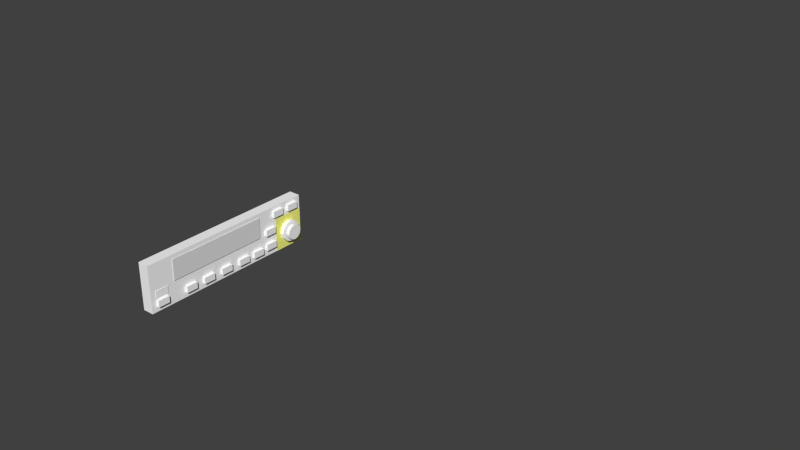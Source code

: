 # Source: kap140-fg1000.blend  (saved by Blender 2.79.0; exported with 4.5.12 LTS)
import bpy
from mathutils import Matrix  # noqa: F401  (used for matrix-valued properties, if any)

bpy.ops.wm.read_factory_settings(use_empty=True)
scene = bpy.context.scene
scene.name = 'Scene'

# ---- collections
col_collection_1 = bpy.data.collections.new('Collection 1'); scene.collection.children.link(col_collection_1)
col_collection_2 = bpy.data.collections.new('Collection 2'); scene.collection.children.link(col_collection_2)
col_collection_3 = bpy.data.collections.new('Collection 3'); scene.collection.children.link(col_collection_3)
col_collection_4 = bpy.data.collections.new('Collection 4'); scene.collection.children.link(col_collection_4)
col_collection_5 = bpy.data.collections.new('Collection 5'); scene.collection.children.link(col_collection_5)
col_collection_11 = bpy.data.collections.new('Collection 11'); scene.collection.children.link(col_collection_11)

# ---- materials (node trees are filled in below, after node groups)
mat_ac3dmat2_002 = bpy.data.materials.new('ac3dmat2.002')
mat_ac3dmat2_002.alpha_threshold = 0.0
mat_ac3dmat2_002.use_transparent_shadow = False
mat_ac3dmat2_002.diffuse_color = (1.0, 1.0, 0.2471, 1.0)
mat_ac3dmat2_002.specular_color = (0.0, 0.0, 0.0)
mat_ac3dmat2_002.roughness = 0.5
mat_ac3dmat2_002.specular_intensity = 1.0
mat_ac3dmat2 = bpy.data.materials.new('ac3dmat2')
mat_ac3dmat2.alpha_threshold = 0.0
mat_ac3dmat2.use_transparent_shadow = False
mat_ac3dmat2.diffuse_color = (1.0, 1.0, 1.0, 1.0)
mat_ac3dmat2.specular_color = (0.0, 0.0, 0.0)
mat_ac3dmat2.roughness = 0.5
mat_ac3dmat2.specular_intensity = 1.0
mat_ac3dmat2.line_color = (0.0, 0.0, 0.0, 1.0)
mat_ac3dmat2_001 = bpy.data.materials.new('ac3dmat2.001')
mat_ac3dmat2_001.alpha_threshold = 0.0
mat_ac3dmat2_001.use_transparent_shadow = False
mat_ac3dmat2_001.diffuse_color = (1.0, 1.0, 1.0, 1.0)
mat_ac3dmat2_001.specular_color = (0.0, 0.0, 0.0)
mat_ac3dmat2_001.roughness = 0.5
mat_ac3dmat2_001.specular_intensity = 1.0
mat_ac3dmat2_001.line_color = (0.0, 0.0, 0.0, 1.0)
mat_ac3dmat1 = bpy.data.materials.new('ac3dmat1')
mat_ac3dmat1.alpha_threshold = 0.0
mat_ac3dmat1.use_transparent_shadow = False
mat_ac3dmat1.diffuse_color = (1.0, 1.0, 1.0, 1.0)
mat_ac3dmat1.specular_color = (0.0, 0.0, 0.0)
mat_ac3dmat1.roughness = 0.5
mat_ac3dmat1.specular_intensity = 1.0
mat_ac3dmat1.line_color = (0.0, 0.0, 0.0, 1.0)
mat_panel_glass_001 = bpy.data.materials.new('Panel.Glass.001')
mat_panel_glass_001.alpha_threshold = 0.0
mat_panel_glass_001.use_transparent_shadow = False
mat_panel_glass_001.roughness = 0.5
mat_panel_glass_001.specular_intensity = 0.8441
mat_panel_glass_001.line_color = (0.0, 0.0, 0.0, 0.15)

# ---- node groups
ng_auto_smooth = bpy.data.node_groups.new('Auto Smooth', 'GeometryNodeTree')
_s = ng_auto_smooth.interface.new_socket(name='Geometry', in_out='OUTPUT', socket_type='NodeSocketGeometry')
_s = ng_auto_smooth.interface.new_socket(name='Geometry', in_out='INPUT', socket_type='NodeSocketGeometry')
_s = ng_auto_smooth.interface.new_socket(name='Angle', in_out='INPUT', socket_type='NodeSocketFloat')
_s.subtype = 'ANGLE'
_s.min_value = 0.0
_s.max_value = 3.142
ng_auto_smooth.is_modifier = True
_N = ng_auto_smooth.nodes; _L = ng_auto_smooth.links
n0 = _N.new('NodeGroupOutput'); n0.name = 'Group Output'; n0.location = (480, -100)
n1 = _N.new('NodeGroupInput'); n1.name = 'Group Input'; n1.location = (-420, -300)
n2 = _N.new('NodeGroupInput'); n2.name = 'Group Input.001'; n2.location = (-60, -100)
n3 = _N.new('GeometryNodeSetShadeSmooth'); n3.name = 'Set Shade Smooth'; n3.location = (120, -100)
n3.domain = 'EDGE'
n4 = _N.new('GeometryNodeSetShadeSmooth'); n4.name = 'Set Shade Smooth.001'; n4.location = (300, -100)
n5 = _N.new('GeometryNodeInputMeshEdgeAngle'); n5.name = 'Edge Angle'; n5.location = (-420, -220)
n6 = _N.new('GeometryNodeInputEdgeSmooth'); n6.name = 'Is Edge Smooth'; n6.location = (-60, -160)
n7 = _N.new('GeometryNodeInputShadeSmooth'); n7.name = 'Is Face Smooth'; n7.location = (-240, -340)
n8 = _N.new('FunctionNodeBooleanMath'); n8.name = 'Boolean Math'; n8.location = (-60, -220)
n9 = _N.new('FunctionNodeCompare'); n9.name = 'Compare'; n9.location = (-240, -180)
n9.operation = 'LESS_EQUAL'
_L.new(n5.outputs[0], n9.inputs[0])
_L.new(n4.outputs[0], n0.inputs[0])
_L.new(n1.outputs[1], n9.inputs[1])
_L.new(n9.outputs[0], n8.inputs[0])
_L.new(n7.outputs[0], n8.inputs[1])
_L.new(n2.outputs[0], n3.inputs[0])
_L.new(n6.outputs[0], n3.inputs[1])
_L.new(n3.outputs[0], n4.inputs[0])
_L.new(n8.outputs[0], n3.inputs[2])
n0.is_active_output = True

# ---- material node trees

# ---- world
world_world = bpy.data.worlds.new('World'); scene.world = world_world
world_world.color = (0.05088, 0.05088, 0.05088)
world_world.use_sun_shadow = False
world_world.sun_shadow_jitter_overblur = 0.0
world_world.cycles.sampling_method = 'NONE'
world_world.cycles.sample_map_resolution = 256

# ---- meshes
me_knob_left_mesh = bpy.data.meshes.new('knob-left.mesh')
me_knob_left_mesh.from_pydata([(-4.657e-10, 0.0, 0.0), (0.0, 0.0, -0.01476), (0.0, -0.01404, 0.0), (0.0, 0.0, 0.01476), (0.0, -0.01404, -0.01476), (0.0, -0.01404, 0.01476)], [], [(0, 3, 5, 2, 4, 1)])
me_knob_left_mesh.polygons.foreach_set('use_smooth', [True] * 1)
_uv = me_knob_left_mesh.uv_layers.new(name='UVMap')
_uv.uv.foreach_set('vector', [0.5, 0.5, 0.5, 1.0, 0.0, 1.0, 0.0, 0.5, 0.0, 0.0, 0.5, 0.0])
me_knob_left_mesh.materials.append(mat_ac3dmat2_002)
me_knob_left_mesh.use_remesh_preserve_volume = False
me_knob_left_mesh.use_remesh_preserve_attributes = False
me_knob_left_mesh.use_mirror_vertex_groups = False
me_knob_left_mesh.update()
me_knob_right_mesh = bpy.data.meshes.new('knob-right.mesh')
me_knob_right_mesh.from_pydata([(0.0, 0.01404, 0.01476), (0.0, 0.01404, -0.01476), (0.0, 0.01404, 0.0), (0.0, 0.0, 0.01476), (0.0, 0.0, -0.01476), (-4.657e-10, 0.0, 0.0)], [], [(0, 3, 5, 4, 1, 2)])
me_knob_right_mesh.polygons.foreach_set('use_smooth', [True] * 1)
_uv = me_knob_right_mesh.uv_layers.new(name='UVMap')
_uv.uv.foreach_set('vector', [1.0, 1.0, 0.5, 1.0, 0.5, 0.5, 0.5, 0.0, 1.0, 0.0, 1.0, 0.5])
me_knob_right_mesh.materials.append(mat_ac3dmat2_002)
me_knob_right_mesh.use_remesh_preserve_volume = False
me_knob_right_mesh.use_remesh_preserve_attributes = False
me_knob_right_mesh.use_mirror_vertex_groups = False
me_knob_right_mesh.update()
me_inhg_digit2_mesh = bpy.data.meshes.new('inhg-digit2.mesh')
me_inhg_digit2_mesh.from_pydata([(0.0, 0.002438, -0.00396), (0.0, -0.002438, -0.00396), (0.0, -0.001193, 0.00396), (0.0, 0.003684, 0.00396)], [], [(3, 2, 1, 0)])
me_inhg_digit2_mesh.polygons.foreach_set('use_smooth', [True] * 1)
_uv = me_inhg_digit2_mesh.uv_layers.new(name='UVMap')
_uv.uv.foreach_set('vector', [0.09936, 0.5573, -5.724e-07, 0.5573, -5.724e-07, 0.004605, 0.09936, 0.004605])
me_inhg_digit2_mesh.materials.append(mat_ac3dmat2)
me_inhg_digit2_mesh.use_remesh_preserve_volume = False
me_inhg_digit2_mesh.use_remesh_preserve_attributes = False
me_inhg_digit2_mesh.use_mirror_vertex_groups = False
me_inhg_digit2_mesh.update()
me_inhg_digit3_mesh = bpy.data.meshes.new('inhg-digit3.mesh')
me_inhg_digit3_mesh.from_pydata([(0.0, 0.003684, 0.00396), (0.0, -0.001193, 0.00396), (0.0, -0.002438, -0.00396), (0.0, 0.002438, -0.00396)], [], [(0, 1, 2, 3)])
me_inhg_digit3_mesh.polygons.foreach_set('use_smooth', [True] * 1)
_uv = me_inhg_digit3_mesh.uv_layers.new(name='UVMap')
_uv.uv.foreach_set('vector', [0.09936, 0.5573, -5.724e-07, 0.5573, -5.724e-07, 0.004605, 0.09936, 0.004605])
me_inhg_digit3_mesh.materials.append(mat_ac3dmat2)
me_inhg_digit3_mesh.use_remesh_preserve_volume = False
me_inhg_digit3_mesh.use_remesh_preserve_attributes = False
me_inhg_digit3_mesh.use_mirror_vertex_groups = False
me_inhg_digit3_mesh.update()
me_inhg_digit4_mesh = bpy.data.meshes.new('inhg-digit4.mesh')
me_inhg_digit4_mesh.from_pydata([(0.0, 0.002438, -0.00396), (0.0, -0.002438, -0.00396), (0.0, -0.001193, 0.00396), (0.0, 0.003684, 0.00396)], [], [(3, 2, 1, 0)])
me_inhg_digit4_mesh.polygons.foreach_set('use_smooth', [True] * 1)
_uv = me_inhg_digit4_mesh.uv_layers.new(name='UVMap')
_uv.uv.foreach_set('vector', [0.09936, 0.5573, -5.724e-07, 0.5573, -5.724e-07, 0.004605, 0.09936, 0.004605])
me_inhg_digit4_mesh.materials.append(mat_ac3dmat2)
me_inhg_digit4_mesh.use_remesh_preserve_volume = False
me_inhg_digit4_mesh.use_remesh_preserve_attributes = False
me_inhg_digit4_mesh.use_mirror_vertex_groups = False
me_inhg_digit4_mesh.update()
me_inhg_digit5_mesh = bpy.data.meshes.new('inhg-digit5.mesh')
me_inhg_digit5_mesh.from_pydata([(0.0, 0.003684, 0.00396), (0.0, -0.001193, 0.00396), (0.0, -0.002438, -0.00396), (0.0, 0.002438, -0.00396)], [], [(0, 1, 2, 3)])
me_inhg_digit5_mesh.polygons.foreach_set('use_smooth', [True] * 1)
_uv = me_inhg_digit5_mesh.uv_layers.new(name='UVMap')
_uv.uv.foreach_set('vector', [0.09936, 0.5573, -5.724e-07, 0.5573, -5.724e-07, 0.004605, 0.09936, 0.004605])
me_inhg_digit5_mesh.materials.append(mat_ac3dmat2)
me_inhg_digit5_mesh.use_remesh_preserve_volume = False
me_inhg_digit5_mesh.use_remesh_preserve_attributes = False
me_inhg_digit5_mesh.use_mirror_vertex_groups = False
me_inhg_digit5_mesh.update()
me_inhg_point_mesh = bpy.data.meshes.new('inhg-point.mesh')
me_inhg_point_mesh.from_pydata([(0.0, -0.0003019, -0.0004051), (0.0, -0.0003019, 0.0004051), (0.0, 0.0005999, -0.0004051), (0.0, 0.0005999, 0.0004051)], [], [(0, 2, 3, 1)])
me_inhg_point_mesh.polygons.foreach_set('use_smooth', [True] * 1)
_uv = me_inhg_point_mesh.uv_layers.new(name='UVMap')
_uv.uv.foreach_set('vector', [0.9831, 0.8522, 0.9902, 0.8522, 0.9902, 0.8623, 0.9831, 0.8623])
me_inhg_point_mesh.materials.append(mat_ac3dmat2_001)
me_inhg_point_mesh.use_remesh_preserve_volume = False
me_inhg_point_mesh.use_remesh_preserve_attributes = False
me_inhg_point_mesh.use_mirror_vertex_groups = False
me_inhg_point_mesh.update()
me_hpa_digit2_mesh = bpy.data.meshes.new('hpa-digit2.mesh')
me_hpa_digit2_mesh.from_pydata([(0.0, 0.003684, 0.00396), (0.0, -0.001193, 0.00396), (0.0, -0.002438, -0.00396), (0.0, 0.002438, -0.00396)], [], [(0, 1, 2, 3)])
me_hpa_digit2_mesh.polygons.foreach_set('use_smooth', [True] * 1)
_uv = me_hpa_digit2_mesh.uv_layers.new(name='UVMap')
_uv.uv.foreach_set('vector', [0.09936, 0.5573, -5.724e-07, 0.5573, -5.724e-07, 0.004605, 0.09936, 0.004605])
me_hpa_digit2_mesh.materials.append(mat_ac3dmat2)
me_hpa_digit2_mesh.use_remesh_preserve_volume = False
me_hpa_digit2_mesh.use_remesh_preserve_attributes = False
me_hpa_digit2_mesh.use_mirror_vertex_groups = False
me_hpa_digit2_mesh.update()
me_hpa_digit3_mesh = bpy.data.meshes.new('hpa-digit3.mesh')
me_hpa_digit3_mesh.from_pydata([(0.0, 0.002438, -0.00396), (0.0, -0.002438, -0.00396), (0.0, -0.001193, 0.00396), (0.0, 0.003684, 0.00396)], [], [(3, 2, 1, 0)])
me_hpa_digit3_mesh.polygons.foreach_set('use_smooth', [True] * 1)
_uv = me_hpa_digit3_mesh.uv_layers.new(name='UVMap')
_uv.uv.foreach_set('vector', [0.09936, 0.5573, -5.724e-07, 0.5573, -5.724e-07, 0.004605, 0.09936, 0.004605])
me_hpa_digit3_mesh.materials.append(mat_ac3dmat2)
me_hpa_digit3_mesh.use_remesh_preserve_volume = False
me_hpa_digit3_mesh.use_remesh_preserve_attributes = False
me_hpa_digit3_mesh.use_mirror_vertex_groups = False
me_hpa_digit3_mesh.update()
me_hpa_digit4_mesh = bpy.data.meshes.new('hpa-digit4.mesh')
me_hpa_digit4_mesh.from_pydata([(0.0, 0.003684, 0.00396), (0.0, -0.001193, 0.00396), (0.0, -0.002438, -0.00396), (0.0, 0.002438, -0.00396)], [], [(0, 1, 2, 3)])
me_hpa_digit4_mesh.polygons.foreach_set('use_smooth', [True] * 1)
_uv = me_hpa_digit4_mesh.uv_layers.new(name='UVMap')
_uv.uv.foreach_set('vector', [0.09936, 0.5573, -5.724e-07, 0.5573, -5.724e-07, 0.004605, 0.09936, 0.004605])
me_hpa_digit4_mesh.materials.append(mat_ac3dmat2)
me_hpa_digit4_mesh.use_remesh_preserve_volume = False
me_hpa_digit4_mesh.use_remesh_preserve_attributes = False
me_hpa_digit4_mesh.use_mirror_vertex_groups = False
me_hpa_digit4_mesh.update()
me_hpa_digit5_mesh = bpy.data.meshes.new('hpa-digit5.mesh')
me_hpa_digit5_mesh.from_pydata([(0.0, 0.002438, -0.00396), (0.0, -0.002438, -0.00396), (0.0, -0.001193, 0.00396), (0.0, 0.003684, 0.00396)], [], [(3, 2, 1, 0)])
me_hpa_digit5_mesh.polygons.foreach_set('use_smooth', [True] * 1)
_uv = me_hpa_digit5_mesh.uv_layers.new(name='UVMap')
_uv.uv.foreach_set('vector', [0.09936, 0.5573, -5.724e-07, 0.5573, -5.724e-07, 0.004605, 0.09936, 0.004605])
me_hpa_digit5_mesh.materials.append(mat_ac3dmat2)
me_hpa_digit5_mesh.use_remesh_preserve_volume = False
me_hpa_digit5_mesh.use_remesh_preserve_attributes = False
me_hpa_digit5_mesh.use_mirror_vertex_groups = False
me_hpa_digit5_mesh.update()
me_hpa_point_mesh = bpy.data.meshes.new('hpa-point.mesh')
me_hpa_point_mesh.from_pydata([(0.0, 0.0005999, 0.0004051), (0.0, 0.0005999, -0.0004051), (0.0, -0.0003019, 0.0004051), (0.0, -0.0003019, -0.0004051)], [], [(3, 1, 0, 2)])
me_hpa_point_mesh.polygons.foreach_set('use_smooth', [True] * 1)
_uv = me_hpa_point_mesh.uv_layers.new(name='UVMap')
_uv.uv.foreach_set('vector', [0.9831, 0.8522, 0.9902, 0.8522, 0.9902, 0.8623, 0.9831, 0.8623])
me_hpa_point_mesh.materials.append(mat_ac3dmat2_001)
me_hpa_point_mesh.use_remesh_preserve_volume = False
me_hpa_point_mesh.use_remesh_preserve_attributes = False
me_hpa_point_mesh.use_mirror_vertex_groups = False
me_hpa_point_mesh.update()
me_vs_ann_mesh = bpy.data.meshes.new('vs-ann.mesh')
me_vs_ann_mesh.from_pydata([(0.0, -0.008285, 0.003674), (0.0, -0.008285, -0.003674), (0.0, 0.002077, 0.003674), (0.0, 0.002077, -0.003674)], [], [(2, 0, 1, 3)])
me_vs_ann_mesh.polygons.foreach_set('use_smooth', [True] * 1)
_uv = me_vs_ann_mesh.uv_layers.new(name='UVMap')
_uv.uv.foreach_set('vector', [0.79, 0.8484, 0.7236, 0.8484, 0.7236, 0.8023, 0.79, 0.8023])
me_vs_ann_mesh.materials.append(mat_ac3dmat2_001)
me_vs_ann_mesh.use_remesh_preserve_volume = False
me_vs_ann_mesh.use_remesh_preserve_attributes = False
me_vs_ann_mesh.use_mirror_vertex_groups = False
me_vs_ann_mesh.update()
me_pt_ann_mesh = bpy.data.meshes.new('pt-ann.mesh')
me_pt_ann_mesh.from_pydata([(0.0, -0.001543, 0.003722), (0.0, 0.003065, 0.003722), (0.0, 0.003065, -0.003566), (0.0, -0.001543, -0.003566)], [], [(2, 1, 0, 3)])
me_pt_ann_mesh.polygons.foreach_set('use_smooth', [True] * 1)
_uv = me_pt_ann_mesh.uv_layers.new(name='UVMap')
_uv.uv.foreach_set('vector', [1.0, 0.8682, 1.0, 0.915, 0.9728, 0.915, 0.9728, 0.8682])
me_pt_ann_mesh.materials.append(mat_ac3dmat2_001)
me_pt_ann_mesh.use_remesh_preserve_volume = False
me_pt_ann_mesh.use_remesh_preserve_attributes = False
me_pt_ann_mesh.use_mirror_vertex_groups = False
me_pt_ann_mesh.update()
me_pt_down_ann_mesh = bpy.data.meshes.new('pt-down-ann.mesh')
me_pt_down_ann_mesh.from_pydata([(0.0, -0.001543, -0.003566), (0.0, 0.003065, -0.003566), (0.0, -0.001543, -0.008263), (0.0, 0.003065, -0.008263)], [], [(0, 2, 3, 1)])
me_pt_down_ann_mesh.polygons.foreach_set('use_smooth', [True] * 1)
_uv = me_pt_down_ann_mesh.uv_layers.new(name='UVMap')
_uv.uv.foreach_set('vector', [0.9728, 0.8682, 0.9728, 0.838, 1.0, 0.838, 1.0, 0.8682])
me_pt_down_ann_mesh.materials.append(mat_ac3dmat2_001)
me_pt_down_ann_mesh.use_remesh_preserve_volume = False
me_pt_down_ann_mesh.use_remesh_preserve_attributes = False
me_pt_down_ann_mesh.use_mirror_vertex_groups = False
me_pt_down_ann_mesh.update()
me_pt_up_ann_mesh = bpy.data.meshes.new('pt-up-ann.mesh')
me_pt_up_ann_mesh.from_pydata([(0.0, -0.001543, 0.008263), (0.0, 0.003065, 0.008263), (0.0, 0.003065, 0.003722), (0.0, -0.001543, 0.003722)], [], [(2, 1, 0, 3)])
me_pt_up_ann_mesh.polygons.foreach_set('use_smooth', [True] * 1)
_uv = me_pt_up_ann_mesh.uv_layers.new(name='UVMap')
_uv.uv.foreach_set('vector', [1.0, 0.915, 1.0, 0.9442, 0.9728, 0.9442, 0.9728, 0.915])
me_pt_up_ann_mesh.materials.append(mat_ac3dmat2_001)
me_pt_up_ann_mesh.use_remesh_preserve_volume = False
me_pt_up_ann_mesh.use_remesh_preserve_attributes = False
me_pt_up_ann_mesh.use_mirror_vertex_groups = False
me_pt_up_ann_mesh.update()
me_rol_ann_mesh = bpy.data.meshes.new('rol-ann.mesh')
me_rol_ann_mesh.from_pydata([(0.0, 0.008128, -0.003655), (0.0, -0.008128, -0.003655), (0.0, -0.008128, 0.003655), (0.0, 0.008128, 0.003655)], [], [(3, 2, 1, 0)])
me_rol_ann_mesh.polygons.foreach_set('use_smooth', [True] * 1)
_uv = me_rol_ann_mesh.uv_layers.new(name='UVMap')
_uv.uv.foreach_set('vector', [0.1027, 0.8484, -0.001936, 0.8484, -0.001936, 0.8021, 0.1027, 0.8021])
me_rol_ann_mesh.materials.append(mat_ac3dmat2_001)
me_rol_ann_mesh.use_remesh_preserve_volume = False
me_rol_ann_mesh.use_remesh_preserve_attributes = False
me_rol_ann_mesh.use_mirror_vertex_groups = False
me_rol_ann_mesh.update()
me_apr_ann_mesh = bpy.data.meshes.new('apr-ann.mesh')
me_apr_ann_mesh.from_pydata([(0.0, 0.008134, 0.003674), (0.0, -0.008134, 0.003674), (0.0, -0.008134, -0.003674), (0.0, 0.008134, -0.003674)], [], [(0, 1, 2, 3)])
me_apr_ann_mesh.polygons.foreach_set('use_smooth', [True] * 1)
_uv = me_apr_ann_mesh.uv_layers.new(name='UVMap')
_uv.uv.foreach_set('vector', [0.4292, 0.8484, 0.3246, 0.8484, 0.3246, 0.8021, 0.4292, 0.8021])
me_apr_ann_mesh.materials.append(mat_ac3dmat2_001)
me_apr_ann_mesh.use_remesh_preserve_volume = False
me_apr_ann_mesh.use_remesh_preserve_attributes = False
me_apr_ann_mesh.use_mirror_vertex_groups = False
me_apr_ann_mesh.update()
me_nav_ann_mesh = bpy.data.meshes.new('nav-ann.mesh')
me_nav_ann_mesh.from_pydata([(0.0, 0.008052, -0.003674), (0.0, -0.008052, -0.003674), (0.0, -0.008052, 0.003674), (0.0, 0.008052, 0.003674)], [], [(3, 2, 1, 0)])
me_nav_ann_mesh.polygons.foreach_set('use_smooth', [True] * 1)
_uv = me_nav_ann_mesh.uv_layers.new(name='UVMap')
_uv.uv.foreach_set('vector', [0.316, 0.8498, 0.2114, 0.8498, 0.2114, 0.8034, 0.316, 0.8034])
me_nav_ann_mesh.materials.append(mat_ac3dmat2_001)
me_nav_ann_mesh.use_remesh_preserve_volume = False
me_nav_ann_mesh.use_remesh_preserve_attributes = False
me_nav_ann_mesh.use_mirror_vertex_groups = False
me_nav_ann_mesh.update()
me_rev_ann_mesh = bpy.data.meshes.new('rev-ann.mesh')
me_rev_ann_mesh.from_pydata([(0.0, 0.008413, 0.003655), (0.0, -0.008413, 0.003655), (0.0, -0.008413, -0.003655), (0.0, 0.008413, -0.003655)], [], [(0, 1, 2, 3)])
me_rev_ann_mesh.polygons.foreach_set('use_smooth', [True] * 1)
_uv = me_rev_ann_mesh.uv_layers.new(name='UVMap')
_uv.uv.foreach_set('vector', [0.5445, 0.8498, 0.4398, 0.8498, 0.4398, 0.8034, 0.5445, 0.8034])
me_rev_ann_mesh.materials.append(mat_ac3dmat2_001)
me_rev_ann_mesh.use_remesh_preserve_volume = False
me_rev_ann_mesh.use_remesh_preserve_attributes = False
me_rev_ann_mesh.use_mirror_vertex_groups = False
me_rev_ann_mesh.update()
me_ap_ann_mesh = bpy.data.meshes.new('ap-ann.mesh')
me_ap_ann_mesh.from_pydata([(0.0, 0.005784, -0.003541), (0.0, -0.005785, -0.003541), (0.0, -0.005785, 0.003541), (0.0, 0.005784, 0.003541)], [], [(3, 2, 1, 0)])
me_ap_ann_mesh.polygons.foreach_set('use_smooth', [True] * 1)
_uv = me_ap_ann_mesh.uv_layers.new(name='UVMap')
_uv.uv.foreach_set('vector', [0.625, 0.8484, 0.5495, 0.8484, 0.5495, 0.8034, 0.625, 0.8034])
me_ap_ann_mesh.materials.append(mat_ac3dmat2_001)
me_ap_ann_mesh.use_remesh_preserve_volume = False
me_ap_ann_mesh.use_remesh_preserve_attributes = False
me_ap_ann_mesh.use_mirror_vertex_groups = False
me_ap_ann_mesh.update()
me_roll_axis_fail_mesh = bpy.data.meshes.new('roll-axis-fail.mesh')
me_roll_axis_fail_mesh.from_pydata([(0.0, 0.00295, 0.00295), (0.0, -0.00295, 0.00295), (0.0, -0.00295, -0.00295), (0.0, 0.00295, -0.00295)], [], [(0, 1, 2, 3)])
me_roll_axis_fail_mesh.polygons.foreach_set('use_smooth', [True] * 1)
_uv = me_roll_axis_fail_mesh.uv_layers.new(name='UVMap')
_uv.uv.foreach_set('vector', [0.9658, 0.9393, 0.9337, 0.9393, 0.9337, 0.9012, 0.9658, 0.9012])
me_roll_axis_fail_mesh.materials.append(mat_ac3dmat2_001)
me_roll_axis_fail_mesh.use_remesh_preserve_volume = False
me_roll_axis_fail_mesh.use_remesh_preserve_attributes = False
me_roll_axis_fail_mesh.use_mirror_vertex_groups = False
me_roll_axis_fail_mesh.update()
me_pitch_axis_fail_mesh = bpy.data.meshes.new('pitch-axis-fail.mesh')
me_pitch_axis_fail_mesh.from_pydata([(0.0, 0.00295, -0.00295), (0.0, -0.00295, -0.00295), (0.0, -0.00295, 0.00295), (0.0, 0.00295, 0.00295)], [], [(3, 2, 1, 0)])
me_pitch_axis_fail_mesh.polygons.foreach_set('use_smooth', [True] * 1)
_uv = me_pitch_axis_fail_mesh.uv_layers.new(name='UVMap')
_uv.uv.foreach_set('vector', [0.9318, 0.9393, 0.8997, 0.9393, 0.8997, 0.9012, 0.9318, 0.9012])
me_pitch_axis_fail_mesh.materials.append(mat_ac3dmat2_001)
me_pitch_axis_fail_mesh.use_remesh_preserve_volume = False
me_pitch_axis_fail_mesh.use_remesh_preserve_attributes = False
me_pitch_axis_fail_mesh.use_mirror_vertex_groups = False
me_pitch_axis_fail_mesh.update()
me_hpa_ann_mesh = bpy.data.meshes.new('hpa-ann.mesh')
me_hpa_ann_mesh.from_pydata([(0.0, -0.004016, -0.001804), (0.0, -0.004016, 0.001804), (0.0, 0.007979, -0.001804), (0.0, 0.007979, 0.001804)], [], [(0, 2, 3, 1)])
me_hpa_ann_mesh.polygons.foreach_set('use_smooth', [True] * 1)
_uv = me_hpa_ann_mesh.uv_layers.new(name='UVMap')
_uv.uv.foreach_set('vector', [0.8141, 0.9498, 0.8901, 0.9498, 0.8901, 0.974, 0.8141, 0.974])
me_hpa_ann_mesh.materials.append(mat_ac3dmat2_001)
me_hpa_ann_mesh.use_remesh_preserve_volume = False
me_hpa_ann_mesh.use_remesh_preserve_attributes = False
me_hpa_ann_mesh.use_mirror_vertex_groups = False
me_hpa_ann_mesh.update()
me_nav_arm_ann_mesh = bpy.data.meshes.new('nav-arm-ann.mesh')
me_nav_arm_ann_mesh.from_pydata([(0.0, 0.01053, -0.004835), (0.0, -0.01053, -0.004835), (0.0, -0.01053, 0.004835), (0.0, 0.01053, 0.004835)], [], [(3, 2, 1, 0)])
me_nav_arm_ann_mesh.polygons.foreach_set('use_smooth', [True] * 1)
_uv = me_nav_arm_ann_mesh.uv_layers.new(name='UVMap')
_uv.uv.foreach_set('vector', [0.134, 1.0, 5.89e-05, 1.0, 5.89e-05, 0.9373, 0.134, 0.9373])
me_nav_arm_ann_mesh.materials.append(mat_ac3dmat2_001)
me_nav_arm_ann_mesh.use_remesh_preserve_volume = False
me_nav_arm_ann_mesh.use_remesh_preserve_attributes = False
me_nav_arm_ann_mesh.use_mirror_vertex_groups = False
me_nav_arm_ann_mesh.update()
me_apr_arm_ann_mesh = bpy.data.meshes.new('apr-arm-ann.mesh')
me_apr_arm_ann_mesh.from_pydata([(0.0, 0.01053, 0.004835), (0.0, -0.01053, 0.004835), (0.0, -0.01053, -0.004835), (0.0, 0.01053, -0.004835)], [], [(0, 1, 2, 3)])
me_apr_arm_ann_mesh.polygons.foreach_set('use_smooth', [True] * 1)
_uv = me_apr_arm_ann_mesh.uv_layers.new(name='UVMap')
_uv.uv.foreach_set('vector', [0.2703, 1.0, 0.1364, 1.0, 0.1364, 0.9373, 0.2703, 0.9373])
me_apr_arm_ann_mesh.materials.append(mat_ac3dmat2_001)
me_apr_arm_ann_mesh.use_remesh_preserve_volume = False
me_apr_arm_ann_mesh.use_remesh_preserve_attributes = False
me_apr_arm_ann_mesh.use_mirror_vertex_groups = False
me_apr_arm_ann_mesh.update()
me_rev_arm_ann_mesh = bpy.data.meshes.new('rev-arm-ann.mesh')
me_rev_arm_ann_mesh.from_pydata([(0.0, 0.01053, -0.004835), (0.0, -0.01053, -0.004835), (0.0, -0.01053, 0.004835), (0.0, 0.01053, 0.004835)], [], [(3, 2, 1, 0)])
me_rev_arm_ann_mesh.polygons.foreach_set('use_smooth', [True] * 1)
_uv = me_rev_arm_ann_mesh.uv_layers.new(name='UVMap')
_uv.uv.foreach_set('vector', [0.4067, 1.0, 0.2728, 1.0, 0.2728, 0.9373, 0.4067, 0.9373])
me_rev_arm_ann_mesh.materials.append(mat_ac3dmat2_001)
me_rev_arm_ann_mesh.use_remesh_preserve_volume = False
me_rev_arm_ann_mesh.use_remesh_preserve_attributes = False
me_rev_arm_ann_mesh.use_mirror_vertex_groups = False
me_rev_arm_ann_mesh.update()
me_alt_arm_ann_mesh = bpy.data.meshes.new('alt-arm-ann.mesh')
me_alt_arm_ann_mesh.from_pydata([(0.0, 0.01058, 0.004835), (0.0, -0.01058, 0.004835), (0.0, -0.01058, -0.004835), (0.0, 0.01058, -0.004835)], [], [(0, 1, 2, 3)])
me_alt_arm_ann_mesh.polygons.foreach_set('use_smooth', [True] * 1)
_uv = me_alt_arm_ann_mesh.uv_layers.new(name='UVMap')
_uv.uv.foreach_set('vector', [0.5414, 1.0, 0.4075, 1.0, 0.4075, 0.9373, 0.5414, 0.9373])
me_alt_arm_ann_mesh.materials.append(mat_ac3dmat2_001)
me_alt_arm_ann_mesh.use_remesh_preserve_volume = False
me_alt_arm_ann_mesh.use_remesh_preserve_attributes = False
me_alt_arm_ann_mesh.use_mirror_vertex_groups = False
me_alt_arm_ann_mesh.update()
me_alert_ann_mesh = bpy.data.meshes.new('alert-ann.mesh')
me_alert_ann_mesh.from_pydata([(0.0, 0.007979, 0.001804), (0.0, 0.007979, -0.001804), (0.0, -0.004016, 0.001804), (0.0, -0.004016, -0.001804)], [], [(3, 1, 0, 2)])
me_alert_ann_mesh.polygons.foreach_set('use_smooth', [True] * 1)
_uv = me_alert_ann_mesh.uv_layers.new(name='UVMap')
_uv.uv.foreach_set('vector', [0.8139, 0.976, 0.8898, 0.976, 0.8898, 1.0, 0.8139, 1.0])
me_alert_ann_mesh.materials.append(mat_ac3dmat2_001)
me_alert_ann_mesh.use_remesh_preserve_volume = False
me_alert_ann_mesh.use_remesh_preserve_attributes = False
me_alert_ann_mesh.use_mirror_vertex_groups = False
me_alert_ann_mesh.update()
me_in_ann_mesh = bpy.data.meshes.new('in-ann.mesh')
me_in_ann_mesh.from_pydata([(0.0, 0.007979, 0.001804), (0.0, 0.007979, -0.001804), (0.0, -0.004016, 0.001804), (0.0, -0.004016, -0.001804)], [], [(3, 1, 0, 2)])
me_in_ann_mesh.polygons.foreach_set('use_smooth', [True] * 1)
_uv = me_in_ann_mesh.uv_layers.new(name='UVMap')
_uv.uv.foreach_set('vector', [0.8908, 0.9524, 0.9668, 0.9524, 0.9668, 0.9765, 0.8908, 0.9765])
me_in_ann_mesh.materials.append(mat_ac3dmat2_001)
me_in_ann_mesh.use_remesh_preserve_volume = False
me_in_ann_mesh.use_remesh_preserve_attributes = False
me_in_ann_mesh.use_mirror_vertex_groups = False
me_in_ann_mesh.update()
me_fpm_ann_mesh = bpy.data.meshes.new('fpm-ann.mesh')
me_fpm_ann_mesh.from_pydata([(0.0, -0.004016, -0.001804), (0.0, -0.004016, 0.001804), (0.0, 0.007979, -0.001804), (0.0, 0.007979, 0.001804)], [], [(0, 2, 3, 1)])
me_fpm_ann_mesh.polygons.foreach_set('use_smooth', [True] * 1)
_uv = me_fpm_ann_mesh.uv_layers.new(name='UVMap')
_uv.uv.foreach_set('vector', [0.8908, 0.9759, 0.9668, 0.9759, 0.9668, 1.0, 0.8908, 1.0])
me_fpm_ann_mesh.materials.append(mat_ac3dmat2_001)
me_fpm_ann_mesh.use_remesh_preserve_volume = False
me_fpm_ann_mesh.use_remesh_preserve_attributes = False
me_fpm_ann_mesh.use_mirror_vertex_groups = False
me_fpm_ann_mesh.update()
me_ft_ann_mesh = bpy.data.meshes.new('ft-ann.mesh')
me_ft_ann_mesh.from_pydata([(0.0, 0.003665, 0.001804), (0.0, 0.003665, -0.001804), (0.0, -0.001845, 0.001804), (0.0, -0.001845, -0.001804)], [], [(3, 1, 0, 2)])
me_ft_ann_mesh.polygons.foreach_set('use_smooth', [True] * 1)
_uv = me_ft_ann_mesh.uv_layers.new(name='UVMap')
_uv.uv.foreach_set('vector', [0.968, 0.9738, 0.9995, 0.9738, 0.9995, 1.0, 0.968, 1.0])
me_ft_ann_mesh.materials.append(mat_ac3dmat2_001)
me_ft_ann_mesh.use_remesh_preserve_volume = False
me_ft_ann_mesh.use_remesh_preserve_attributes = False
me_ft_ann_mesh.use_mirror_vertex_groups = False
me_ft_ann_mesh.update()
me_hg_ann_mesh = bpy.data.meshes.new('hg-ann.mesh')
me_hg_ann_mesh.from_pydata([(0.0, -0.001845, -0.001804), (0.0, -0.001845, 0.001804), (0.0, 0.003665, -0.001804), (0.0, 0.003665, 0.001804)], [], [(0, 2, 3, 1)])
me_hg_ann_mesh.polygons.foreach_set('use_smooth', [True] * 1)
_uv = me_hg_ann_mesh.uv_layers.new(name='UVMap')
_uv.uv.foreach_set('vector', [0.968, 0.9512, 0.9995, 0.9512, 0.9995, 0.9773, 0.968, 0.9773])
me_hg_ann_mesh.materials.append(mat_ac3dmat2_001)
me_hg_ann_mesh.use_remesh_preserve_volume = False
me_hg_ann_mesh.use_remesh_preserve_attributes = False
me_hg_ann_mesh.use_mirror_vertex_groups = False
me_hg_ann_mesh.update()
me_alt_ann_mesh = bpy.data.meshes.new('alt-ann.mesh')
me_alt_ann_mesh.from_pydata([(0.0, 0.008285, -0.003674), (0.0, -0.008285, -0.003674), (0.0, -0.008285, 0.003674), (0.0, 0.008285, 0.003674)], [], [(3, 2, 1, 0)])
me_alt_ann_mesh.polygons.foreach_set('use_smooth', [True] * 1)
_uv = me_alt_ann_mesh.uv_layers.new(name='UVMap')
_uv.uv.foreach_set('vector', [0.7297, 0.8484, 0.6236, 0.8484, 0.6236, 0.8023, 0.7297, 0.8023])
me_alt_ann_mesh.materials.append(mat_ac3dmat2_001)
me_alt_ann_mesh.use_remesh_preserve_volume = False
me_alt_ann_mesh.use_remesh_preserve_attributes = False
me_alt_ann_mesh.use_mirror_vertex_groups = False
me_alt_ann_mesh.update()
me_gs_ann_mesh = bpy.data.meshes.new('gs-ann.mesh')
me_gs_ann_mesh.from_pydata([(0.0, 0.008285, 0.003674), (0.0, -0.008285, 0.003674), (0.0, -0.008285, -0.003674), (0.0, 0.008285, -0.003674)], [], [(0, 1, 2, 3)])
me_gs_ann_mesh.polygons.foreach_set('use_smooth', [True] * 1)
_uv = me_gs_ann_mesh.uv_layers.new(name='UVMap')
_uv.uv.foreach_set('vector', [0.8977, 0.8484, 0.7916, 0.8484, 0.7916, 0.8023, 0.8977, 0.8023])
me_gs_ann_mesh.materials.append(mat_ac3dmat2_001)
me_gs_ann_mesh.use_remesh_preserve_volume = False
me_gs_ann_mesh.use_remesh_preserve_attributes = False
me_gs_ann_mesh.use_mirror_vertex_groups = False
me_gs_ann_mesh.update()
me_hdg_ann_mesh = bpy.data.meshes.new('hdg-ann.mesh')
me_hdg_ann_mesh.from_pydata([(0.0, 0.00809, 0.003674), (0.0, -0.00809, 0.003674), (0.0, -0.00809, -0.003674), (0.0, 0.00809, -0.003674)], [], [(0, 1, 2, 3)])
me_hdg_ann_mesh.polygons.foreach_set('use_smooth', [True] * 1)
_uv = me_hdg_ann_mesh.uv_layers.new(name='UVMap')
_uv.uv.foreach_set('vector', [0.2034, 0.8498, 0.09876, 0.8498, 0.09876, 0.8034, 0.2034, 0.8034])
me_hdg_ann_mesh.materials.append(mat_ac3dmat2_001)
me_hdg_ann_mesh.use_remesh_preserve_volume = False
me_hdg_ann_mesh.use_remesh_preserve_attributes = False
me_hdg_ann_mesh.use_mirror_vertex_groups = False
me_hdg_ann_mesh.update()
me_gs_arm_ann_mesh = bpy.data.meshes.new('gs-arm-ann.mesh')
me_gs_arm_ann_mesh.from_pydata([(0.0, -0.005193, -0.004835), (0.0, -0.005193, 0.004835), (0.0, 0.01032, -0.004835), (0.0, 0.01032, 0.004835)], [], [(0, 2, 3, 1)])
me_gs_arm_ann_mesh.polygons.foreach_set('use_smooth', [True] * 1)
_uv = me_gs_arm_ann_mesh.uv_layers.new(name='UVMap')
_uv.uv.foreach_set('vector', [0.5456, 0.9373, 0.6463, 0.9373, 0.6463, 1.0, 0.5456, 1.0])
me_gs_arm_ann_mesh.materials.append(mat_ac3dmat2_001)
me_gs_arm_ann_mesh.use_remesh_preserve_volume = False
me_gs_arm_ann_mesh.use_remesh_preserve_attributes = False
me_gs_arm_ann_mesh.use_mirror_vertex_groups = False
me_gs_arm_ann_mesh.update()
me_rev_btn_mesh = bpy.data.meshes.new('rev-btn.mesh')
me_rev_btn_mesh.from_pydata([(-0.001213, 0.005077, 0.00272), (0.001213, 0.005077, 0.00272), (0.001213, -0.005077, 0.00272), (-0.001213, -0.005077, 0.00272), (-0.001213, -0.005077, -0.00272), (0.001213, -0.005077, -0.00272), (0.001213, 0.005077, -0.00272), (-0.001213, 0.005077, -0.00272)], [], [(7, 6, 5, 4), (0, 3, 2, 1), (3, 4, 5, 2), (1, 6, 7, 0), (2, 5, 6, 1)])
me_rev_btn_mesh.polygons.foreach_set('use_smooth', [True] * 5)
_uv = me_rev_btn_mesh.uv_layers.new(name='UVMap')
_uv.uv.foreach_set('vector', [0.5609, 0.03512, 0.5609, 0.0327, 0.6103, 0.0327, 0.6103, 0.03512, 0.5614, 0.03433, 0.5614, 0.03164, 0.6113, 0.03164, 0.6113, 0.03433, 0.5624, 0.06038, 0.5624, 0.05653, 0.6105, 0.05653, 0.6105, 0.06038, 0.6105, 0.06038, 0.6105, 0.05653, 0.5624, 0.05653, 0.5624, 0.06038, 0.558, 0.06289, 0.558, 0.03027, 0.613, 0.03027, 0.613, 0.06289])
me_rev_btn_mesh.materials.append(mat_ac3dmat1)
me_rev_btn_mesh.use_remesh_preserve_volume = False
me_rev_btn_mesh.use_remesh_preserve_attributes = False
me_rev_btn_mesh.use_mirror_vertex_groups = False
me_rev_btn_mesh.update()
me_apr_btn_mesh = bpy.data.meshes.new('apr-btn.mesh')
me_apr_btn_mesh.from_pydata([(0.004987, -0.0001113, -0.01609), (0.007412, -0.0001113, -0.01609), (0.007412, -0.01026, -0.01609), (0.004987, -0.01026, -0.01609), (0.004987, -0.01026, -0.01065), (0.007412, -0.01026, -0.01065), (0.007412, -0.0001113, -0.01065), (0.004987, -0.0001113, -0.01065)], [], [(5, 2, 1, 6), (6, 1, 0, 7), (4, 3, 2, 5), (7, 4, 5, 6), (0, 1, 2, 3)])
me_apr_btn_mesh.polygons.foreach_set('use_smooth', [True] * 5)
_uv = me_apr_btn_mesh.uv_layers.new(name='UVMap')
_uv.uv.foreach_set('vector', [0.4427, 0.06289, 0.4427, 0.03027, 0.4977, 0.03027, 0.4977, 0.06289, 0.4952, 0.06038, 0.4952, 0.05653, 0.4472, 0.05653, 0.4472, 0.06038, 0.4472, 0.06038, 0.4472, 0.05653, 0.4952, 0.05653, 0.4952, 0.06038, 0.4462, 0.03433, 0.4462, 0.03164, 0.4961, 0.03164, 0.4961, 0.03433, 0.4457, 0.03512, 0.4457, 0.0327, 0.495, 0.0327, 0.495, 0.03512])
me_apr_btn_mesh.materials.append(mat_ac3dmat1)
me_apr_btn_mesh.use_remesh_preserve_volume = False
me_apr_btn_mesh.use_remesh_preserve_attributes = False
me_apr_btn_mesh.use_mirror_vertex_groups = False
me_apr_btn_mesh.update()
me_nav_btn_mesh = bpy.data.meshes.new('nav-btn.mesh')
me_nav_btn_mesh.from_pydata([(-0.001213, 0.005077, 0.00272), (0.001213, 0.005077, 0.00272), (0.001213, -0.005077, 0.00272), (-0.001213, -0.005077, 0.00272), (-0.001213, -0.005077, -0.00272), (0.001213, -0.005077, -0.00272), (0.001213, 0.005077, -0.00272), (-0.001213, 0.005077, -0.00272)], [], [(7, 6, 5, 4), (0, 3, 2, 1), (3, 4, 5, 2), (1, 6, 7, 0), (2, 5, 6, 1)])
me_nav_btn_mesh.polygons.foreach_set('use_smooth', [True] * 5)
_uv = me_nav_btn_mesh.uv_layers.new(name='UVMap')
_uv.uv.foreach_set('vector', [0.3293, 0.03512, 0.3293, 0.0327, 0.3786, 0.0327, 0.3786, 0.03512, 0.3298, 0.03433, 0.3298, 0.03164, 0.3797, 0.03164, 0.3797, 0.03433, 0.3307, 0.06038, 0.3307, 0.05653, 0.3788, 0.05653, 0.3788, 0.06038, 0.3788, 0.06038, 0.3788, 0.05653, 0.3307, 0.05653, 0.3307, 0.06038, 0.3263, 0.06289, 0.3263, 0.03027, 0.3813, 0.03027, 0.3813, 0.06289])
me_nav_btn_mesh.materials.append(mat_ac3dmat1)
me_nav_btn_mesh.use_remesh_preserve_volume = False
me_nav_btn_mesh.use_remesh_preserve_attributes = False
me_nav_btn_mesh.use_mirror_vertex_groups = False
me_nav_btn_mesh.update()
me_ap_btn_mesh = bpy.data.meshes.new('ap-btn.mesh')
me_ap_btn_mesh.from_pydata([(-0.001213, 0.005077, 0.00272), (0.001213, 0.005077, 0.00272), (0.001213, -0.005077, 0.00272), (-0.001213, -0.005077, 0.00272), (-0.001213, -0.005077, -0.00272), (0.001213, -0.005077, -0.00272), (0.001213, 0.005077, -0.00272), (-0.001213, 0.005077, -0.00272)], [], [(7, 6, 5, 4), (0, 3, 2, 1), (3, 4, 5, 2), (1, 6, 7, 0), (2, 5, 6, 1)])
me_ap_btn_mesh.polygons.foreach_set('use_smooth', [True] * 5)
_uv = me_ap_btn_mesh.uv_layers.new(name='UVMap')
_uv.uv.foreach_set('vector', [0.03748, 0.03527, 0.03748, 0.03285, 0.08682, 0.03285, 0.08682, 0.03527, 0.03904, 0.03553, 0.03904, 0.03284, 0.08893, 0.03284, 0.08893, 0.03553, 0.03895, 0.06052, 0.03895, 0.05668, 0.08702, 0.05668, 0.08702, 0.06052, 0.08702, 0.06052, 0.08702, 0.05668, 0.03895, 0.05668, 0.03895, 0.06052, 0.03453, 0.06304, 0.03453, 0.03042, 0.08953, 0.03042, 0.08953, 0.06304])
me_ap_btn_mesh.materials.append(mat_ac3dmat1)
me_ap_btn_mesh.use_remesh_preserve_volume = False
me_ap_btn_mesh.use_remesh_preserve_attributes = False
me_ap_btn_mesh.use_mirror_vertex_groups = False
me_ap_btn_mesh.update()
me_hdg_btn_mesh = bpy.data.meshes.new('hdg-btn.mesh')
me_hdg_btn_mesh.from_pydata([(-0.001213, 0.005077, -0.00272), (0.001213, 0.005077, -0.00272), (0.001213, -0.005077, -0.00272), (-0.001213, -0.005077, -0.00272), (-0.001213, -0.005077, 0.00272), (0.001213, -0.005077, 0.00272), (0.001213, 0.005077, 0.00272), (-0.001213, 0.005077, 0.00272)], [], [(5, 2, 1, 6), (6, 1, 0, 7), (4, 3, 2, 5), (7, 4, 5, 6), (0, 1, 2, 3)])
me_hdg_btn_mesh.polygons.foreach_set('use_smooth', [True] * 5)
_uv = me_hdg_btn_mesh.uv_layers.new(name='UVMap')
_uv.uv.foreach_set('vector', [0.2103, 0.06289, 0.2103, 0.03027, 0.2653, 0.03027, 0.2653, 0.06289, 0.2628, 0.06038, 0.2628, 0.05653, 0.2147, 0.05653, 0.2147, 0.06038, 0.2147, 0.06038, 0.2147, 0.05653, 0.2628, 0.05653, 0.2628, 0.06038, 0.2138, 0.03433, 0.2138, 0.03164, 0.2637, 0.03164, 0.2637, 0.03433, 0.2133, 0.03512, 0.2133, 0.0327, 0.2626, 0.0327, 0.2626, 0.03512])
me_hdg_btn_mesh.materials.append(mat_ac3dmat1)
me_hdg_btn_mesh.use_remesh_preserve_volume = False
me_hdg_btn_mesh.use_remesh_preserve_attributes = False
me_hdg_btn_mesh.use_mirror_vertex_groups = False
me_hdg_btn_mesh.update()
me_alt_btn_mesh = bpy.data.meshes.new('alt-btn.mesh')
me_alt_btn_mesh.from_pydata([(-0.001213, 0.005077, -0.00272), (0.001213, 0.005077, -0.00272), (0.001213, -0.005077, -0.00272), (-0.001213, -0.005077, -0.00272), (-0.001213, -0.005077, 0.00272), (0.001213, -0.005077, 0.00272), (0.001213, 0.005077, 0.00272), (-0.001213, 0.005077, 0.00272)], [], [(5, 2, 1, 6), (6, 1, 0, 7), (4, 3, 2, 5), (7, 4, 5, 6), (0, 1, 2, 3)])
me_alt_btn_mesh.polygons.foreach_set('use_smooth', [True] * 5)
_uv = me_alt_btn_mesh.uv_layers.new(name='UVMap')
_uv.uv.foreach_set('vector', [0.658, 0.06289, 0.658, 0.03027, 0.713, 0.03027, 0.713, 0.06289, 0.7105, 0.06038, 0.7105, 0.05653, 0.6624, 0.05653, 0.6624, 0.06038, 0.6624, 0.06038, 0.6624, 0.05653, 0.7105, 0.05653, 0.7105, 0.06038, 0.6614, 0.03433, 0.6614, 0.03164, 0.7113, 0.03164, 0.7113, 0.03433, 0.6609, 0.03512, 0.6609, 0.0327, 0.7103, 0.0327, 0.7103, 0.03512])
me_alt_btn_mesh.materials.append(mat_ac3dmat1)
me_alt_btn_mesh.use_remesh_preserve_volume = False
me_alt_btn_mesh.use_remesh_preserve_attributes = False
me_alt_btn_mesh.use_mirror_vertex_groups = False
me_alt_btn_mesh.update()
me_dn_btn_mesh = bpy.data.meshes.new('dn-btn.mesh')
me_dn_btn_mesh.from_pydata([(-0.001213, 0.005077, 0.00272), (0.001213, 0.005077, 0.00272), (0.001213, -0.005077, 0.00272), (-0.001213, -0.005077, 0.00272), (-0.001213, -0.005077, -0.00272), (0.001213, -0.005077, -0.00272), (0.001213, 0.005077, -0.00272), (-0.001213, 0.005077, -0.00272)], [], [(7, 6, 5, 4), (0, 3, 2, 1), (3, 4, 5, 2), (1, 6, 7, 0), (2, 5, 6, 1)])
me_dn_btn_mesh.polygons.foreach_set('use_smooth', [True] * 5)
_uv = me_dn_btn_mesh.uv_layers.new(name='UVMap')
_uv.uv.foreach_set('vector', [0.7517, 0.04216, 0.7517, 0.03973, 0.8011, 0.03973, 0.8011, 0.04216, 0.7522, 0.04137, 0.7522, 0.03867, 0.8021, 0.03867, 0.8021, 0.04137, 0.7532, 0.06741, 0.7532, 0.06356, 0.8013, 0.06356, 0.8013, 0.06741, 0.8013, 0.06741, 0.8013, 0.06356, 0.7532, 0.06356, 0.7532, 0.06741, 0.7488, 0.06993, 0.7488, 0.0373, 0.8038, 0.0373, 0.8038, 0.06993])
me_dn_btn_mesh.materials.append(mat_ac3dmat1)
me_dn_btn_mesh.use_remesh_preserve_volume = False
me_dn_btn_mesh.use_remesh_preserve_attributes = False
me_dn_btn_mesh.use_mirror_vertex_groups = False
me_dn_btn_mesh.update()
me_up_btn_mesh = bpy.data.meshes.new('up-btn.mesh')
me_up_btn_mesh.from_pydata([(-0.001213, 0.005077, -0.00272), (0.001213, 0.005077, -0.00272), (0.001213, -0.005077, -0.00272), (-0.001213, -0.005077, -0.00272), (-0.001213, -0.005077, 0.00272), (0.001213, -0.005077, 0.00272), (0.001213, 0.005077, 0.00272), (-0.001213, 0.005077, 0.00272)], [], [(5, 2, 1, 6), (6, 1, 0, 7), (4, 3, 2, 5), (7, 4, 5, 6), (0, 1, 2, 3)])
me_up_btn_mesh.polygons.foreach_set('use_smooth', [True] * 5)
_uv = me_up_btn_mesh.uv_layers.new(name='UVMap')
_uv.uv.foreach_set('vector', [0.7488, 0.1519, 0.7488, 0.1193, 0.8038, 0.1193, 0.8038, 0.1519, 0.8013, 0.1494, 0.8013, 0.1456, 0.7532, 0.1456, 0.7532, 0.1494, 0.7532, 0.1494, 0.7532, 0.1456, 0.8013, 0.1456, 0.8013, 0.1494, 0.7522, 0.1234, 0.7522, 0.1207, 0.8021, 0.1207, 0.8021, 0.1234, 0.7517, 0.1242, 0.7517, 0.1217, 0.8011, 0.1217, 0.8011, 0.1242])
me_up_btn_mesh.materials.append(mat_ac3dmat1)
me_up_btn_mesh.use_remesh_preserve_volume = False
me_up_btn_mesh.use_remesh_preserve_attributes = False
me_up_btn_mesh.use_mirror_vertex_groups = False
me_up_btn_mesh.update()
me_arm_btn_mesh = bpy.data.meshes.new('arm-btn.mesh')
me_arm_btn_mesh.from_pydata([(-0.001213, 0.005077, 0.00272), (0.001213, 0.005077, 0.00272), (0.001213, -0.005077, 0.00272), (-0.001213, -0.005077, 0.00272), (-0.001213, -0.005077, -0.00272), (0.001213, -0.005077, -0.00272), (0.001213, 0.005077, -0.00272), (-0.001213, 0.005077, -0.00272)], [], [(7, 6, 5, 4), (0, 3, 2, 1), (3, 4, 5, 2), (1, 6, 7, 0), (2, 5, 6, 1)])
me_arm_btn_mesh.polygons.foreach_set('use_smooth', [True] * 5)
_uv = me_arm_btn_mesh.uv_layers.new(name='UVMap')
_uv.uv.foreach_set('vector', [0.8133, 0.2101, 0.8133, 0.2077, 0.8626, 0.2077, 0.8626, 0.2101, 0.8138, 0.2093, 0.8138, 0.2066, 0.8637, 0.2066, 0.8637, 0.2093, 0.8147, 0.2354, 0.8147, 0.2315, 0.8628, 0.2315, 0.8628, 0.2354, 0.8628, 0.2354, 0.8628, 0.2315, 0.8147, 0.2315, 0.8147, 0.2354, 0.8103, 0.2379, 0.8103, 0.2053, 0.8653, 0.2053, 0.8653, 0.2379])
me_arm_btn_mesh.materials.append(mat_ac3dmat1)
me_arm_btn_mesh.use_remesh_preserve_volume = False
me_arm_btn_mesh.use_remesh_preserve_attributes = False
me_arm_btn_mesh.use_mirror_vertex_groups = False
me_arm_btn_mesh.update()
me_baro_btn_mesh = bpy.data.meshes.new('baro-btn.mesh')
me_baro_btn_mesh.from_pydata([(-0.001213, 0.005077, -0.00272), (0.001213, 0.005077, -0.00272), (0.001213, -0.005077, -0.00272), (-0.001213, -0.005077, -0.00272), (-0.001213, -0.005077, 0.00272), (0.001213, -0.005077, 0.00272), (0.001213, 0.005077, 0.00272), (-0.001213, 0.005077, 0.00272)], [], [(5, 2, 1, 6), (6, 1, 0, 7), (4, 3, 2, 5), (7, 4, 5, 6), (0, 1, 2, 3)])
me_baro_btn_mesh.polygons.foreach_set('use_smooth', [True] * 5)
_uv = me_baro_btn_mesh.uv_layers.new(name='UVMap')
_uv.uv.foreach_set('vector', [0.9093, 0.2379, 0.9093, 0.2053, 0.9643, 0.2053, 0.9643, 0.2379, 0.9618, 0.2354, 0.9618, 0.2315, 0.9137, 0.2315, 0.9137, 0.2354, 0.9137, 0.2354, 0.9137, 0.2315, 0.9618, 0.2315, 0.9618, 0.2354, 0.9128, 0.2093, 0.9128, 0.2066, 0.9627, 0.2066, 0.9627, 0.2093, 0.9123, 0.2101, 0.9123, 0.2077, 0.9616, 0.2077, 0.9616, 0.2101])
me_baro_btn_mesh.materials.append(mat_ac3dmat1)
me_baro_btn_mesh.use_remesh_preserve_volume = False
me_baro_btn_mesh.use_remesh_preserve_attributes = False
me_baro_btn_mesh.use_mirror_vertex_groups = False
me_baro_btn_mesh.update()
me_base_mesh = bpy.data.meshes.new('base.mesh')
me_base_mesh.from_pydata([(0.005, -0.07935, 0.0207), (0.005, 0.07935, 0.0207), (0.005, 0.07935, -0.0207), (0.005, -0.07935, -0.0207), (-0.005, -0.07935, -0.0207), (-0.005, 0.07935, -0.0207), (-0.005, 0.07935, 0.0207), (-0.005, -0.07935, 0.0207)], [], [(0, 3, 2, 1), (3, 4, 5, 2), (1, 6, 7, 0), (0, 7, 4, 3), (2, 5, 6, 1)])
me_base_mesh.polygons.foreach_set('use_smooth', [True] * 5)
_uv = me_base_mesh.uv_layers.new(name='UVMap')
_uv.uv.foreach_set('vector', [0.000616, 0.5272, 0.000616, 0.2653, 0.9995, 0.2653, 0.9995, 0.5272, 0.5171, 0.6096, 0.7593, 0.6096, 0.7593, 0.6428, 0.5171, 0.6428, 0.2644, 0.6096, 0.5066, 0.6096, 0.5066, 0.6428, 0.2644, 0.6428, 0.01173, 0.6096, 0.2539, 0.6096, 0.2539, 0.6428, 0.01173, 0.6428, 0.6211, 0.5478, 0.8633, 0.5478, 0.8633, 0.581, 0.6211, 0.581])
me_base_mesh.materials.append(mat_ac3dmat1)
me_base_mesh.use_remesh_preserve_volume = False
me_base_mesh.use_remesh_preserve_attributes = False
me_base_mesh.use_mirror_vertex_groups = False
me_base_mesh.update()
me_knob_inner_mesh = bpy.data.meshes.new('knob-inner.mesh')
me_knob_inner_mesh.from_pydata([(0.001768, 0.0, 0.0), (-0.001768, -0.006541, -3.725e-09), (-0.001768, -0.005665, -0.00327), (-0.001768, -0.00327, -0.005665), (-0.001768, 0.0, -0.006541), (-0.001768, 0.00327, -0.005665), (-0.001768, 0.005665, -0.00327), (-0.001768, 0.006541, 0.0), (-0.001768, 0.005665, 0.00327), (-0.001768, 0.00327, 0.005665), (-0.001768, 0.0, 0.006541), (-0.001768, -0.00327, 0.005665), (-0.001768, -0.005665, 0.00327), (0.001768, -0.006541, -3.725e-09), (0.001768, -0.005665, -0.00327), (0.001768, -0.00327, -0.005665), (0.001768, 0.0, -0.006541), (0.001768, 0.00327, -0.005665), (0.001768, 0.005665, -0.00327), (0.001768, 0.006541, 0.0), (0.001768, 0.005665, 0.00327), (0.001768, 0.00327, 0.005665), (0.001768, 0.0, 0.006541), (0.001768, -0.00327, 0.005665), (0.001768, -0.005665, 0.00327)], [], [(0, 24, 13), (0, 13, 14), (0, 14, 15), (0, 15, 16), (0, 16, 17), (0, 17, 18), (0, 18, 19), (0, 19, 20), (0, 20, 21), (0, 21, 22), (0, 22, 23), (0, 23, 24), (24, 12, 1, 13), (13, 1, 2, 14), (14, 2, 3, 15), (15, 3, 4, 16), (16, 4, 5, 17), (17, 5, 6, 18), (18, 6, 7, 19), (19, 7, 8, 20), (20, 8, 9, 21), (21, 9, 10, 22), (22, 10, 11, 23), (23, 11, 12, 24)])
me_knob_inner_mesh.polygons.foreach_set('use_smooth', [True] * 24)
_uv = me_knob_inner_mesh.uv_layers.new(name='UVMap')
_uv.uv.foreach_set('vector', [0.91, 0.6246, 0.8739, 0.6455, 0.8683, 0.6246, 0.91, 0.6246, 0.8683, 0.6246, 0.8739, 0.6038, 0.91, 0.6246, 0.8739, 0.6038, 0.8892, 0.5885, 0.91, 0.6246, 0.8892, 0.5885, 0.91, 0.5829, 0.91, 0.6246, 0.91, 0.5829, 0.9309, 0.5885, 0.91, 0.6246, 0.9309, 0.5885, 0.9461, 0.6038, 0.91, 0.6246, 0.9461, 0.6038, 0.9517, 0.6246, 0.91, 0.6246, 0.9517, 0.6246, 0.9461, 0.6455, 0.91, 0.6246, 0.9461, 0.6455, 0.9309, 0.6607, 0.91, 0.6246, 0.9309, 0.6607, 0.91, 0.6663, 0.91, 0.6246, 0.91, 0.6663, 0.8892, 0.6607, 0.91, 0.6246, 0.8892, 0.6607, 0.8739, 0.6455, 0.8739, 0.6455, 0.8739, 0.6455, 0.8683, 0.6246, 0.8683, 0.6246, 0.8683, 0.6246, 0.8683, 0.6246, 0.8739, 0.6038, 0.8739, 0.6038, 0.8739, 0.6038, 0.8739, 0.6038, 0.8892, 0.5885, 0.8892, 0.5885, 0.8892, 0.5885, 0.8892, 0.5885, 0.91, 0.5829, 0.91, 0.5829, 0.91, 0.5829, 0.91, 0.5829, 0.9309, 0.5885, 0.9309, 0.5885, 0.9309, 0.5885, 0.9309, 0.5885, 0.9461, 0.6038, 0.9461, 0.6038, 0.9461, 0.6038, 0.9461, 0.6038, 0.9517, 0.6246, 0.9517, 0.6246, 0.9517, 0.6246, 0.9517, 0.6246, 0.9461, 0.6455, 0.9461, 0.6455, 0.9461, 0.6455, 0.9461, 0.6455, 0.9309, 0.6607, 0.9309, 0.6607, 0.9309, 0.6607, 0.9309, 0.6607, 0.91, 0.6663, 0.91, 0.6663, 0.91, 0.6663, 0.91, 0.6663, 0.8892, 0.6607, 0.8892, 0.6607, 0.8892, 0.6607, 0.8892, 0.6607, 0.8739, 0.6455, 0.8739, 0.6455])
me_knob_inner_mesh.materials.append(mat_ac3dmat1)
me_knob_inner_mesh.use_remesh_preserve_volume = False
me_knob_inner_mesh.use_remesh_preserve_attributes = False
me_knob_inner_mesh.use_mirror_vertex_groups = False
me_knob_inner_mesh.update()
me_knob_outer_mesh = bpy.data.meshes.new('knob-outer.mesh')
me_knob_outer_mesh.from_pydata([(0.002473, -0.007921, 0.004573), (0.002473, -0.004573, 0.007921), (0.002473, 0.0, 0.009146), (0.002473, 0.004573, 0.007921), (0.002473, 0.007921, 0.004573), (0.002473, 0.009146, 0.0), (0.002473, 0.007921, -0.004573), (0.002473, 0.004573, -0.007921), (0.002473, 0.0, -0.009146), (0.002473, -0.004573, -0.007921), (0.002473, -0.007921, -0.004573), (0.002473, -0.009146, -5.588e-09), (-0.001304, -0.007921, 0.004573), (-0.001304, -0.004573, 0.007921), (-0.001304, 0.0, 0.009146), (-0.001304, 0.004573, 0.007921), (-0.001304, 0.007921, 0.004573), (-0.001304, 0.009146, 0.0), (-0.001304, 0.007921, -0.004573), (-0.001304, 0.004573, -0.007921), (-0.001304, 0.0, -0.009146), (-0.001304, -0.004573, -0.007921), (-0.001304, -0.007921, -0.004573), (-0.001304, -0.009146, -5.588e-09), (0.002473, 0.0, -9.313e-10)], [], [(1, 13, 12, 0), (2, 14, 13, 1), (3, 15, 14, 2), (4, 16, 15, 3), (5, 17, 16, 4), (6, 18, 17, 5), (7, 19, 18, 6), (8, 20, 19, 7), (9, 21, 20, 8), (10, 22, 21, 9), (11, 23, 22, 10), (0, 12, 23, 11), (24, 1, 0), (24, 2, 1), (24, 3, 2), (24, 4, 3), (24, 5, 4), (24, 6, 5), (24, 7, 6), (24, 8, 7), (24, 9, 8), (24, 10, 9), (24, 11, 10), (24, 0, 11)])
me_knob_outer_mesh.polygons.foreach_set('use_smooth', [True] * 24)
_uv = me_knob_outer_mesh.uv_layers.new(name='UVMap')
_uv.uv.foreach_set('vector', [0.8803, 0.1434, 0.8803, 0.1434, 0.8589, 0.122, 0.8589, 0.122, 0.9094, 0.1512, 0.9094, 0.1512, 0.8803, 0.1434, 0.8803, 0.1434, 0.9385, 0.1434, 0.9385, 0.1434, 0.9094, 0.1512, 0.9094, 0.1512, 0.9599, 0.122, 0.9599, 0.122, 0.9385, 0.1434, 0.9385, 0.1434, 0.9677, 0.0929, 0.9677, 0.0929, 0.9599, 0.122, 0.9599, 0.122, 0.9599, 0.06377, 0.9599, 0.06377, 0.9677, 0.0929, 0.9677, 0.0929, 0.9385, 0.04243, 0.9385, 0.04243, 0.9599, 0.06377, 0.9599, 0.06377, 0.9094, 0.03463, 0.9094, 0.03463, 0.9385, 0.04243, 0.9385, 0.04243, 0.8803, 0.04243, 0.8803, 0.04243, 0.9094, 0.03463, 0.9094, 0.03463, 0.8589, 0.06377, 0.8589, 0.06377, 0.8803, 0.04243, 0.8803, 0.04243, 0.8511, 0.0929, 0.8511, 0.0929, 0.8589, 0.06377, 0.8589, 0.06377, 0.8589, 0.122, 0.8589, 0.122, 0.8511, 0.0929, 0.8511, 0.0929, 0.9094, 0.0929, 0.8803, 0.1434, 0.8589, 0.122, 0.9094, 0.0929, 0.9094, 0.1512, 0.8803, 0.1434, 0.9094, 0.0929, 0.9385, 0.1434, 0.9094, 0.1512, 0.9094, 0.0929, 0.9599, 0.122, 0.9385, 0.1434, 0.9094, 0.0929, 0.9677, 0.0929, 0.9599, 0.122, 0.9094, 0.0929, 0.9599, 0.06377, 0.9677, 0.0929, 0.9094, 0.0929, 0.9385, 0.04243, 0.9599, 0.06377, 0.9094, 0.0929, 0.9094, 0.03463, 0.9385, 0.04243, 0.9094, 0.0929, 0.8803, 0.04243, 0.9094, 0.03463, 0.9094, 0.0929, 0.8589, 0.06377, 0.8803, 0.04243, 0.9094, 0.0929, 0.8511, 0.0929, 0.8589, 0.06377, 0.9094, 0.0929, 0.8589, 0.122, 0.8511, 0.0929])
me_knob_outer_mesh.materials.append(mat_ac3dmat1)
me_knob_outer_mesh.use_remesh_preserve_volume = False
me_knob_outer_mesh.use_remesh_preserve_attributes = False
me_knob_outer_mesh.use_mirror_vertex_groups = False
me_knob_outer_mesh.update()
me_alt_digit1_mesh = bpy.data.meshes.new('alt-digit1.mesh')
me_alt_digit1_mesh.from_pydata([(0.0, 0.002438, -0.00396), (0.0, -0.002438, -0.00396), (0.0, -0.001193, 0.00396), (0.0, 0.003684, 0.00396)], [], [(3, 2, 1, 0)])
me_alt_digit1_mesh.polygons.foreach_set('use_smooth', [True] * 1)
_uv = me_alt_digit1_mesh.uv_layers.new(name='UVMap')
_uv.uv.foreach_set('vector', [0.09936, 0.5573, -5.724e-07, 0.5573, -5.724e-07, 0.004605, 0.09936, 0.004605])
me_alt_digit1_mesh.materials.append(mat_ac3dmat2)
me_alt_digit1_mesh.use_remesh_preserve_volume = False
me_alt_digit1_mesh.use_remesh_preserve_attributes = False
me_alt_digit1_mesh.use_mirror_vertex_groups = False
me_alt_digit1_mesh.update()
me_alt_digit2_mesh = bpy.data.meshes.new('alt-digit2.mesh')
me_alt_digit2_mesh.from_pydata([(0.0, 0.003684, 0.00396), (0.0, -0.001193, 0.00396), (0.0, -0.002438, -0.00396), (0.0, 0.002438, -0.00396)], [], [(0, 1, 2, 3)])
me_alt_digit2_mesh.polygons.foreach_set('use_smooth', [True] * 1)
_uv = me_alt_digit2_mesh.uv_layers.new(name='UVMap')
_uv.uv.foreach_set('vector', [0.09936, 0.5573, -5.724e-07, 0.5573, -5.724e-07, 0.004605, 0.09936, 0.004605])
me_alt_digit2_mesh.materials.append(mat_ac3dmat2)
me_alt_digit2_mesh.use_remesh_preserve_volume = False
me_alt_digit2_mesh.use_remesh_preserve_attributes = False
me_alt_digit2_mesh.use_mirror_vertex_groups = False
me_alt_digit2_mesh.update()
me_alt_digit3_mesh = bpy.data.meshes.new('alt-digit3.mesh')
me_alt_digit3_mesh.from_pydata([(0.0, 0.002438, -0.00396), (0.0, -0.002438, -0.00396), (0.0, -0.001193, 0.00396), (0.0, 0.003684, 0.00396)], [], [(3, 2, 1, 0)])
me_alt_digit3_mesh.polygons.foreach_set('use_smooth', [True] * 1)
_uv = me_alt_digit3_mesh.uv_layers.new(name='UVMap')
_uv.uv.foreach_set('vector', [0.09936, 0.5573, -5.724e-07, 0.5573, -5.724e-07, 0.004605, 0.09936, 0.004605])
me_alt_digit3_mesh.materials.append(mat_ac3dmat2)
me_alt_digit3_mesh.use_remesh_preserve_volume = False
me_alt_digit3_mesh.use_remesh_preserve_attributes = False
me_alt_digit3_mesh.use_mirror_vertex_groups = False
me_alt_digit3_mesh.update()
me_alt_digit4_mesh = bpy.data.meshes.new('alt-digit4.mesh')
me_alt_digit4_mesh.from_pydata([(0.0, 0.003684, 0.00396), (0.0, -0.001193, 0.00396), (0.0, -0.002438, -0.00396), (0.0, 0.002438, -0.00396)], [], [(0, 1, 2, 3)])
me_alt_digit4_mesh.polygons.foreach_set('use_smooth', [True] * 1)
_uv = me_alt_digit4_mesh.uv_layers.new(name='UVMap')
_uv.uv.foreach_set('vector', [0.09936, 0.5573, -5.724e-07, 0.5573, -5.724e-07, 0.004605, 0.09936, 0.004605])
me_alt_digit4_mesh.materials.append(mat_ac3dmat2)
me_alt_digit4_mesh.use_remesh_preserve_volume = False
me_alt_digit4_mesh.use_remesh_preserve_attributes = False
me_alt_digit4_mesh.use_mirror_vertex_groups = False
me_alt_digit4_mesh.update()
me_alt_digit5_mesh = bpy.data.meshes.new('alt-digit5.mesh')
me_alt_digit5_mesh.from_pydata([(0.0, 0.002438, -0.00396), (0.0, -0.002438, -0.00396), (0.0, -0.001193, 0.00396), (0.0, 0.003684, 0.00396)], [], [(3, 2, 1, 0)])
me_alt_digit5_mesh.polygons.foreach_set('use_smooth', [True] * 1)
_uv = me_alt_digit5_mesh.uv_layers.new(name='UVMap')
_uv.uv.foreach_set('vector', [0.09936, 0.5573, -5.724e-07, 0.5573, -5.724e-07, 0.004605, 0.09936, 0.004605])
me_alt_digit5_mesh.materials.append(mat_ac3dmat2)
me_alt_digit5_mesh.use_remesh_preserve_volume = False
me_alt_digit5_mesh.use_remesh_preserve_attributes = False
me_alt_digit5_mesh.use_mirror_vertex_groups = False
me_alt_digit5_mesh.update()
me_vs_digit2_mesh = bpy.data.meshes.new('vs-digit2.mesh')
me_vs_digit2_mesh.from_pydata([(0.0, 0.002438, -0.00396), (0.0, -0.002438, -0.00396), (0.0, -0.001193, 0.00396), (0.0, 0.003684, 0.00396)], [], [(3, 2, 1, 0)])
me_vs_digit2_mesh.polygons.foreach_set('use_smooth', [True] * 1)
_uv = me_vs_digit2_mesh.uv_layers.new(name='UVMap')
_uv.uv.foreach_set('vector', [0.09936, 0.5573, -5.724e-07, 0.5573, -5.724e-07, 0.004605, 0.09936, 0.004605])
me_vs_digit2_mesh.materials.append(mat_ac3dmat2)
me_vs_digit2_mesh.use_remesh_preserve_volume = False
me_vs_digit2_mesh.use_remesh_preserve_attributes = False
me_vs_digit2_mesh.use_mirror_vertex_groups = False
me_vs_digit2_mesh.update()
me_vs_digit3_mesh = bpy.data.meshes.new('vs-digit3.mesh')
me_vs_digit3_mesh.from_pydata([(0.0, 0.003684, 0.00396), (0.0, -0.001193, 0.00396), (0.0, -0.002438, -0.00396), (0.0, 0.002438, -0.00396)], [], [(0, 1, 2, 3)])
me_vs_digit3_mesh.polygons.foreach_set('use_smooth', [True] * 1)
_uv = me_vs_digit3_mesh.uv_layers.new(name='UVMap')
_uv.uv.foreach_set('vector', [0.09936, 0.5573, -5.724e-07, 0.5573, -5.724e-07, 0.004605, 0.09936, 0.004605])
me_vs_digit3_mesh.materials.append(mat_ac3dmat2)
me_vs_digit3_mesh.use_remesh_preserve_volume = False
me_vs_digit3_mesh.use_remesh_preserve_attributes = False
me_vs_digit3_mesh.use_mirror_vertex_groups = False
me_vs_digit3_mesh.update()
me_vs_digit4_mesh = bpy.data.meshes.new('vs-digit4.mesh')
me_vs_digit4_mesh.from_pydata([(0.0, 0.002438, -0.00396), (0.0, -0.002438, -0.00396), (0.0, -0.001193, 0.00396), (0.0, 0.003684, 0.00396)], [], [(3, 2, 1, 0)])
me_vs_digit4_mesh.polygons.foreach_set('use_smooth', [True] * 1)
_uv = me_vs_digit4_mesh.uv_layers.new(name='UVMap')
_uv.uv.foreach_set('vector', [0.09936, 0.5573, -5.724e-07, 0.5573, -5.724e-07, 0.004605, 0.09936, 0.004605])
me_vs_digit4_mesh.materials.append(mat_ac3dmat2)
me_vs_digit4_mesh.use_remesh_preserve_volume = False
me_vs_digit4_mesh.use_remesh_preserve_attributes = False
me_vs_digit4_mesh.use_mirror_vertex_groups = False
me_vs_digit4_mesh.update()
me_vs_digit5_mesh = bpy.data.meshes.new('vs-digit5.mesh')
me_vs_digit5_mesh.from_pydata([(0.0, 0.003684, 0.00396), (0.0, -0.001193, 0.00396), (0.0, -0.002438, -0.00396), (0.0, 0.002438, -0.00396)], [], [(0, 1, 2, 3)])
me_vs_digit5_mesh.polygons.foreach_set('use_smooth', [True] * 1)
_uv = me_vs_digit5_mesh.uv_layers.new(name='UVMap')
_uv.uv.foreach_set('vector', [0.09936, 0.5573, -5.724e-07, 0.5573, -5.724e-07, 0.004605, 0.09936, 0.004605])
me_vs_digit5_mesh.materials.append(mat_ac3dmat2)
me_vs_digit5_mesh.use_remesh_preserve_volume = False
me_vs_digit5_mesh.use_remesh_preserve_attributes = False
me_vs_digit5_mesh.use_mirror_vertex_groups = False
me_vs_digit5_mesh.update()
me_vs_minus_mesh = bpy.data.meshes.new('vs-minus.mesh')
me_vs_minus_mesh.from_pydata([(0.0, 0.002631, 0.0006359), (0.0, -0.002246, 0.0006359), (0.0, -0.002438, -0.0006359), (0.0, 0.002438, -0.0006359)], [], [(0, 1, 2, 3)])
me_vs_minus_mesh.polygons.foreach_set('use_smooth', [True] * 1)
_uv = me_vs_minus_mesh.uv_layers.new(name='UVMap')
_uv.uv.foreach_set('vector', [0.09805, 0.513, -0.0009393, 0.513, -0.0009393, 0.436, 0.09805, 0.436])
me_vs_minus_mesh.materials.append(mat_ac3dmat2)
me_vs_minus_mesh.use_remesh_preserve_volume = False
me_vs_minus_mesh.use_remesh_preserve_attributes = False
me_vs_minus_mesh.use_mirror_vertex_groups = False
me_vs_minus_mesh.update()
me_vs_digit2_minus_mesh = bpy.data.meshes.new('vs-digit2-minus.mesh')
me_vs_digit2_minus_mesh.from_pydata([(0.0, 0.003684, 0.00396), (0.0, -0.001193, 0.00396), (0.0, -0.002438, -0.00396), (0.0, 0.002438, -0.00396)], [], [(0, 1, 2, 3)])
me_vs_digit2_minus_mesh.polygons.foreach_set('use_smooth', [True] * 1)
_uv = me_vs_digit2_minus_mesh.uv_layers.new(name='UVMap')
_uv.uv.foreach_set('vector', [0.09936, 0.5573, -5.724e-07, 0.5573, -5.724e-07, 0.004605, 0.09936, 0.004605])
me_vs_digit2_minus_mesh.materials.append(mat_ac3dmat2)
me_vs_digit2_minus_mesh.use_remesh_preserve_volume = False
me_vs_digit2_minus_mesh.use_remesh_preserve_attributes = False
me_vs_digit2_minus_mesh.use_mirror_vertex_groups = False
me_vs_digit2_minus_mesh.update()
me_vs_digit3_minus_mesh = bpy.data.meshes.new('vs-digit3-minus.mesh')
me_vs_digit3_minus_mesh.from_pydata([(0.0, 0.002438, -0.00396), (0.0, -0.002438, -0.00396), (0.0, -0.001193, 0.00396), (0.0, 0.003684, 0.00396)], [], [(3, 2, 1, 0)])
me_vs_digit3_minus_mesh.polygons.foreach_set('use_smooth', [True] * 1)
_uv = me_vs_digit3_minus_mesh.uv_layers.new(name='UVMap')
_uv.uv.foreach_set('vector', [0.09936, 0.5573, -5.724e-07, 0.5573, -5.724e-07, 0.004605, 0.09936, 0.004605])
me_vs_digit3_minus_mesh.materials.append(mat_ac3dmat2)
me_vs_digit3_minus_mesh.use_remesh_preserve_volume = False
me_vs_digit3_minus_mesh.use_remesh_preserve_attributes = False
me_vs_digit3_minus_mesh.use_mirror_vertex_groups = False
me_vs_digit3_minus_mesh.update()
me_vs_digit4_minus_mesh = bpy.data.meshes.new('vs-digit4-minus.mesh')
me_vs_digit4_minus_mesh.from_pydata([(0.0, 0.003684, 0.00396), (0.0, -0.001193, 0.00396), (0.0, -0.002438, -0.00396), (0.0, 0.002438, -0.00396)], [], [(0, 1, 2, 3)])
me_vs_digit4_minus_mesh.polygons.foreach_set('use_smooth', [True] * 1)
_uv = me_vs_digit4_minus_mesh.uv_layers.new(name='UVMap')
_uv.uv.foreach_set('vector', [0.09936, 0.5573, -5.724e-07, 0.5573, -5.724e-07, 0.004605, 0.09936, 0.004605])
me_vs_digit4_minus_mesh.materials.append(mat_ac3dmat2)
me_vs_digit4_minus_mesh.use_remesh_preserve_volume = False
me_vs_digit4_minus_mesh.use_remesh_preserve_attributes = False
me_vs_digit4_minus_mesh.use_mirror_vertex_groups = False
me_vs_digit4_minus_mesh.update()
me_vs_digit5_minus_mesh = bpy.data.meshes.new('vs-digit5-minus.mesh')
me_vs_digit5_minus_mesh.from_pydata([(0.0, 0.002438, -0.00396), (0.0, -0.002438, -0.00396), (0.0, -0.001193, 0.00396), (0.0, 0.003684, 0.00396)], [], [(3, 2, 1, 0)])
me_vs_digit5_minus_mesh.polygons.foreach_set('use_smooth', [True] * 1)
_uv = me_vs_digit5_minus_mesh.uv_layers.new(name='UVMap')
_uv.uv.foreach_set('vector', [0.09936, 0.5573, -5.724e-07, 0.5573, -5.724e-07, 0.004605, 0.09936, 0.004605])
me_vs_digit5_minus_mesh.materials.append(mat_ac3dmat2)
me_vs_digit5_minus_mesh.use_remesh_preserve_volume = False
me_vs_digit5_minus_mesh.use_remesh_preserve_attributes = False
me_vs_digit5_minus_mesh.use_mirror_vertex_groups = False
me_vs_digit5_minus_mesh.update()
me_circle_000 = bpy.data.meshes.new('Circle.000')
me_circle_000.from_pydata([(0.0, -0.03639, 0.01033), (0.0, -0.03639, -0.01035), (0.0, 0.03643, 0.01028), (0.0, 0.03635, -0.01027)], [], [(1, 3, 2, 0)])
_uv = me_circle_000.uv_layers.new(name='UVMap')
_uv.uv.foreach_set('vector', [0.001415, 0.7641, 0.1997, 0.7643, 0.199, 0.8414, 0.002351, 0.8416])
me_circle_000.materials.append(mat_panel_glass_001)
me_circle_000.use_remesh_preserve_volume = False
me_circle_000.use_remesh_preserve_attributes = False
me_circle_000.use_mirror_vertex_groups = False
me_circle_000.update()

# ---- objects
ob_knob_left = bpy.data.objects.new('knob-left', me_knob_left_mesh)
ob_knob_right = bpy.data.objects.new('knob-right', me_knob_right_mesh)
ob_inhg_digits = bpy.data.objects.new('inhg-digits', None)
ob_inhg_digit2 = bpy.data.objects.new('inhg-digit2', me_inhg_digit2_mesh)
ob_inhg_digit3 = bpy.data.objects.new('inhg-digit3', me_inhg_digit3_mesh)
ob_inhg_digit4 = bpy.data.objects.new('inhg-digit4', me_inhg_digit4_mesh)
ob_inhg_digit5 = bpy.data.objects.new('inhg-digit5', me_inhg_digit5_mesh)
ob_inhg_point = bpy.data.objects.new('inhg-point', me_inhg_point_mesh)
ob_hpa_digits = bpy.data.objects.new('hpa-digits', None)
ob_hpa_digit2 = bpy.data.objects.new('hpa-digit2', me_hpa_digit2_mesh)
ob_hpa_digit3 = bpy.data.objects.new('hpa-digit3', me_hpa_digit3_mesh)
ob_hpa_digit4 = bpy.data.objects.new('hpa-digit4', me_hpa_digit4_mesh)
ob_hpa_digit5 = bpy.data.objects.new('hpa-digit5', me_hpa_digit5_mesh)
ob_hpa_point = bpy.data.objects.new('hpa-point', me_hpa_point_mesh)
ob_annunciators = bpy.data.objects.new('annunciators', None)
ob_vs_ann = bpy.data.objects.new('vs-ann', me_vs_ann_mesh)
ob_pt_ann = bpy.data.objects.new('pt-ann', me_pt_ann_mesh)
ob_pt_down_ann = bpy.data.objects.new('pt-down-ann', me_pt_down_ann_mesh)
ob_pt_up_ann = bpy.data.objects.new('pt-up-ann', me_pt_up_ann_mesh)
ob_rol_ann = bpy.data.objects.new('rol-ann', me_rol_ann_mesh)
ob_apr_ann = bpy.data.objects.new('apr-ann', me_apr_ann_mesh)
ob_nav_ann = bpy.data.objects.new('nav-ann', me_nav_ann_mesh)
ob_rev_ann = bpy.data.objects.new('rev-ann', me_rev_ann_mesh)
ob_ap_ann = bpy.data.objects.new('ap-ann', me_ap_ann_mesh)
ob_roll_axis_fail = bpy.data.objects.new('roll-axis-fail', me_roll_axis_fail_mesh)
ob_pitch_axis_fail = bpy.data.objects.new('pitch-axis-fail', me_pitch_axis_fail_mesh)
ob_hpa_ann = bpy.data.objects.new('hpa-ann', me_hpa_ann_mesh)
ob_nav_arm_ann = bpy.data.objects.new('nav-arm-ann', me_nav_arm_ann_mesh)
ob_apr_arm_ann = bpy.data.objects.new('apr-arm-ann', me_apr_arm_ann_mesh)
ob_rev_arm_ann = bpy.data.objects.new('rev-arm-ann', me_rev_arm_ann_mesh)
ob_alt_arm_ann = bpy.data.objects.new('alt-arm-ann', me_alt_arm_ann_mesh)
ob_alert_ann = bpy.data.objects.new('alert-ann', me_alert_ann_mesh)
ob_in_ann = bpy.data.objects.new('in-ann', me_in_ann_mesh)
ob_fpm_ann = bpy.data.objects.new('fpm-ann', me_fpm_ann_mesh)
ob_ft_ann = bpy.data.objects.new('ft-ann', me_ft_ann_mesh)
ob_hg_ann = bpy.data.objects.new('hg-ann', me_hg_ann_mesh)
ob_alt_ann = bpy.data.objects.new('alt-ann', me_alt_ann_mesh)
ob_gs_ann = bpy.data.objects.new('gs-ann', me_gs_ann_mesh)
ob_hdg_ann = bpy.data.objects.new('hdg-ann', me_hdg_ann_mesh)
ob_gs_arm_ann = bpy.data.objects.new('gs-arm-ann', me_gs_arm_ann_mesh)
ob_buttons = bpy.data.objects.new('buttons', None)
ob_rev_btn = bpy.data.objects.new('rev-btn', me_rev_btn_mesh)
ob_apr_btn = bpy.data.objects.new('apr-btn', me_apr_btn_mesh)
ob_nav_btn = bpy.data.objects.new('nav-btn', me_nav_btn_mesh)
ob_ap_btn = bpy.data.objects.new('ap-btn', me_ap_btn_mesh)
ob_hdg_btn = bpy.data.objects.new('hdg-btn', me_hdg_btn_mesh)
ob_alt_btn = bpy.data.objects.new('alt-btn', me_alt_btn_mesh)
ob_dn_btn = bpy.data.objects.new('dn-btn', me_dn_btn_mesh)
ob_up_btn = bpy.data.objects.new('up-btn', me_up_btn_mesh)
ob_arm_btn = bpy.data.objects.new('arm-btn', me_arm_btn_mesh)
ob_baro_btn = bpy.data.objects.new('baro-btn', me_baro_btn_mesh)
ob_base = bpy.data.objects.new('base', me_base_mesh)
ob_knob_inner = bpy.data.objects.new('knob-inner', me_knob_inner_mesh)
ob_knob_outer = bpy.data.objects.new('knob-outer', me_knob_outer_mesh)
ob_alt_digits = bpy.data.objects.new('alt-digits', None)
ob_alt_digit1 = bpy.data.objects.new('alt-digit1', me_alt_digit1_mesh)
ob_alt_digit2 = bpy.data.objects.new('alt-digit2', me_alt_digit2_mesh)
ob_alt_digit3 = bpy.data.objects.new('alt-digit3', me_alt_digit3_mesh)
ob_alt_digit4 = bpy.data.objects.new('alt-digit4', me_alt_digit4_mesh)
ob_alt_digit5 = bpy.data.objects.new('alt-digit5', me_alt_digit5_mesh)
ob_vs_digits = bpy.data.objects.new('vs-digits', None)
ob_vs_digit2 = bpy.data.objects.new('vs-digit2', me_vs_digit2_mesh)
ob_vs_digit3 = bpy.data.objects.new('vs-digit3', me_vs_digit3_mesh)
ob_vs_digit4 = bpy.data.objects.new('vs-digit4', me_vs_digit4_mesh)
ob_vs_digit5 = bpy.data.objects.new('vs-digit5', me_vs_digit5_mesh)
ob_vs_digits_minus = bpy.data.objects.new('vs-digits-minus', None)
ob_vs_minus = bpy.data.objects.new('vs-minus', me_vs_minus_mesh)
ob_vs_digit2_minus = bpy.data.objects.new('vs-digit2-minus', me_vs_digit2_minus_mesh)
ob_vs_digit3_minus = bpy.data.objects.new('vs-digit3-minus', me_vs_digit3_minus_mesh)
ob_vs_digit4_minus = bpy.data.objects.new('vs-digit4-minus', me_vs_digit4_minus_mesh)
ob_vs_digit5_minus = bpy.data.objects.new('vs-digit5-minus', me_vs_digit5_minus_mesh)
ob_glass_panel = bpy.data.objects.new('glass_panel', me_circle_000)

# ---- transforms, parenting, visibility, modifiers, constraints
ob_knob_left.location = (-0.3639, 0.1107, -0.1806)
ob_knob_left.show_transparent = True
ob_knob_left.lineart.crease_threshold = 0.0
_m = ob_knob_left.modifiers.new('Auto Smooth', 'NODES')
_m.node_group = ng_auto_smooth
ob_knob_right.location = (-0.3639, 0.1107, -0.1806)
ob_knob_right.show_transparent = True
ob_knob_right.lineart.crease_threshold = 0.0
_m = ob_knob_right.modifiers.new('Auto Smooth', 'NODES')
_m.node_group = ng_auto_smooth
ob_inhg_digits.location = (-0.3638, 0.0623, -0.1628)
ob_inhg_digits.empty_image_offset = (0.0, 0.0)
ob_inhg_digits.lineart.crease_threshold = 0.0
ob_inhg_digit2.parent = ob_inhg_digits
ob_inhg_digit2.location = (0.0, -0.00638, 0.0)
ob_inhg_digit2.show_transparent = True
ob_inhg_digit2.lineart.crease_threshold = 0.0
_m = ob_inhg_digit2.modifiers.new('Auto Smooth', 'NODES')
_m.node_group = ng_auto_smooth
ob_inhg_digit3.parent = ob_inhg_digits
ob_inhg_digit3.location = (0.0, 0.0004683, 0.0)
ob_inhg_digit3.show_transparent = True
ob_inhg_digit3.lineart.crease_threshold = 0.0
_m = ob_inhg_digit3.modifiers.new('Auto Smooth', 'NODES')
_m.node_group = ng_auto_smooth
ob_inhg_digit4.parent = ob_inhg_digits
ob_inhg_digit4.location = (0.0, 0.006142, 0.0)
ob_inhg_digit4.show_transparent = True
ob_inhg_digit4.lineart.crease_threshold = 0.0
_m = ob_inhg_digit4.modifiers.new('Auto Smooth', 'NODES')
_m.node_group = ng_auto_smooth
ob_inhg_digit5.parent = ob_inhg_digits
ob_inhg_digit5.location = (0.0, 0.01183, 0.0)
ob_inhg_digit5.show_transparent = True
ob_inhg_digit5.lineart.crease_threshold = 0.0
_m = ob_inhg_digit5.modifiers.new('Auto Smooth', 'NODES')
_m.node_group = ng_auto_smooth
ob_inhg_point.parent = ob_inhg_digits
ob_inhg_point.location = (0.0, 0.003374, -0.003401)
ob_inhg_point.show_transparent = True
ob_inhg_point.lineart.crease_threshold = 0.0
_m = ob_inhg_point.modifiers.new('Auto Smooth', 'NODES')
_m.node_group = ng_auto_smooth
ob_hpa_digits.location = (-0.3638, 0.0623, -0.1628)
ob_hpa_digits.empty_image_offset = (0.0, 0.0)
ob_hpa_digits.lineart.crease_threshold = 0.0
ob_hpa_digit2.parent = ob_hpa_digits
ob_hpa_digit2.location = (0.0, -0.00638, 0.0)
ob_hpa_digit2.show_transparent = True
ob_hpa_digit2.lineart.crease_threshold = 0.0
_m = ob_hpa_digit2.modifiers.new('Auto Smooth', 'NODES')
_m.node_group = ng_auto_smooth
ob_hpa_digit3.parent = ob_hpa_digits
ob_hpa_digit3.location = (0.0, 0.0004683, 0.0)
ob_hpa_digit3.show_transparent = True
ob_hpa_digit3.lineart.crease_threshold = 0.0
_m = ob_hpa_digit3.modifiers.new('Auto Smooth', 'NODES')
_m.node_group = ng_auto_smooth
ob_hpa_digit4.parent = ob_hpa_digits
ob_hpa_digit4.location = (0.0, 0.006142, 0.0)
ob_hpa_digit4.show_transparent = True
ob_hpa_digit4.lineart.crease_threshold = 0.0
_m = ob_hpa_digit4.modifiers.new('Auto Smooth', 'NODES')
_m.node_group = ng_auto_smooth
ob_hpa_digit5.parent = ob_hpa_digits
ob_hpa_digit5.location = (0.0, 0.01183, 0.0)
ob_hpa_digit5.show_transparent = True
ob_hpa_digit5.lineart.crease_threshold = 0.0
_m = ob_hpa_digit5.modifiers.new('Auto Smooth', 'NODES')
_m.node_group = ng_auto_smooth
ob_hpa_point.parent = ob_hpa_digits
ob_hpa_point.location = (0.0, -0.003109, -0.003401)
ob_hpa_point.show_transparent = True
ob_hpa_point.lineart.crease_threshold = 0.0
_m = ob_hpa_point.modifiers.new('Auto Smooth', 'NODES')
_m.node_group = ng_auto_smooth
ob_annunciators.location = (-0.3638, -0.001474, -0.1622)
ob_annunciators.empty_image_offset = (0.0, 0.0)
ob_annunciators.lineart.crease_threshold = 0.0
ob_vs_ann.parent = ob_annunciators
ob_vs_ann.location = (0.0, 0.02984, -0.0001362)
ob_vs_ann.show_transparent = True
ob_vs_ann.lineart.crease_threshold = 0.0
_m = ob_vs_ann.modifiers.new('Auto Smooth', 'NODES')
_m.node_group = ng_auto_smooth
ob_pt_ann.parent = ob_annunciators
ob_pt_ann.location = (0.0, 0.04436, -0.005154)
ob_pt_ann.show_transparent = True
ob_pt_ann.lineart.crease_threshold = 0.0
_m = ob_pt_ann.modifiers.new('Auto Smooth', 'NODES')
_m.node_group = ng_auto_smooth
ob_pt_down_ann.parent = ob_annunciators
ob_pt_down_ann.location = (0.0, 0.04436, -0.005154)
ob_pt_down_ann.show_transparent = True
ob_pt_down_ann.lineart.crease_threshold = 0.0
_m = ob_pt_down_ann.modifiers.new('Auto Smooth', 'NODES')
_m.node_group = ng_auto_smooth
ob_pt_up_ann.parent = ob_annunciators
ob_pt_up_ann.location = (0.0, 0.04436, -0.005154)
ob_pt_up_ann.show_transparent = True
ob_pt_up_ann.lineart.crease_threshold = 0.0
_m = ob_pt_up_ann.modifiers.new('Auto Smooth', 'NODES')
_m.node_group = ng_auto_smooth
ob_rol_ann.parent = ob_annunciators
ob_rol_ann.location = (0.0, 0.0001587, -0.0001172)
ob_rol_ann.show_transparent = True
ob_rol_ann.lineart.crease_threshold = 0.0
_m = ob_rol_ann.modifiers.new('Auto Smooth', 'NODES')
_m.node_group = ng_auto_smooth
ob_apr_ann.parent = ob_annunciators
ob_apr_ann.location = (0.0, 0.000505, -0.0001362)
ob_apr_ann.show_transparent = True
ob_apr_ann.lineart.crease_threshold = 0.0
_m = ob_apr_ann.modifiers.new('Auto Smooth', 'NODES')
_m.node_group = ng_auto_smooth
ob_nav_ann.parent = ob_annunciators
ob_nav_ann.location = (0.0, 0.0004754, 9.183e-05)
ob_nav_ann.show_transparent = True
ob_nav_ann.lineart.crease_threshold = 0.0
_m = ob_nav_ann.modifiers.new('Auto Smooth', 'NODES')
_m.node_group = ng_auto_smooth
ob_rev_ann.parent = ob_annunciators
ob_rev_ann.location = (0.0, 0.0008744, 7.283e-05)
ob_rev_ann.show_transparent = True
ob_rev_ann.lineart.crease_threshold = 0.0
_m = ob_rev_ann.modifiers.new('Auto Smooth', 'NODES')
_m.node_group = ng_auto_smooth
ob_ap_ann.parent = ob_annunciators
ob_ap_ann.location = (0.0, 0.01499, -3.166e-06)
ob_ap_ann.show_transparent = True
ob_ap_ann.lineart.crease_threshold = 0.0
_m = ob_ap_ann.modifiers.new('Auto Smooth', 'NODES')
_m.node_group = ng_auto_smooth
ob_roll_axis_fail.parent = ob_annunciators
ob_roll_axis_fail.location = (-5.6e-06, -0.01883, -0.0182)
ob_roll_axis_fail.show_transparent = True
ob_roll_axis_fail.lineart.crease_threshold = 0.0
_m = ob_roll_axis_fail.modifiers.new('Auto Smooth', 'NODES')
_m.node_group = ng_auto_smooth
ob_pitch_axis_fail.parent = ob_annunciators
ob_pitch_axis_fail.location = (-5.6e-06, -0.02479, -0.0182)
ob_pitch_axis_fail.show_transparent = True
ob_pitch_axis_fail.lineart.crease_threshold = 0.0
_m = ob_pitch_axis_fail.modifiers.new('Auto Smooth', 'NODES')
_m.node_group = ng_auto_smooth
ob_hpa_ann.parent = ob_annunciators
ob_hpa_ann.location = (0.0, 0.05422, -0.0109)
ob_hpa_ann.show_transparent = True
ob_hpa_ann.lineart.crease_threshold = 0.0
_m = ob_hpa_ann.modifiers.new('Auto Smooth', 'NODES')
_m.node_group = ng_auto_smooth
ob_nav_arm_ann.parent = ob_annunciators
ob_nav_arm_ann.location = (0.0, 0.002885, -0.008303)
ob_nav_arm_ann.show_transparent = True
ob_nav_arm_ann.lineart.crease_threshold = 0.0
_m = ob_nav_arm_ann.modifiers.new('Auto Smooth', 'NODES')
_m.node_group = ng_auto_smooth
ob_apr_arm_ann.parent = ob_annunciators
ob_apr_arm_ann.location = (0.0, 0.002885, -0.008303)
ob_apr_arm_ann.show_transparent = True
ob_apr_arm_ann.lineart.crease_threshold = 0.0
_m = ob_apr_arm_ann.modifiers.new('Auto Smooth', 'NODES')
_m.node_group = ng_auto_smooth
ob_rev_arm_ann.parent = ob_annunciators
ob_rev_arm_ann.location = (0.0, 0.002885, -0.008303)
ob_rev_arm_ann.show_transparent = True
ob_rev_arm_ann.lineart.crease_threshold = 0.0
_m = ob_rev_arm_ann.modifiers.new('Auto Smooth', 'NODES')
_m.node_group = ng_auto_smooth
ob_alt_arm_ann.parent = ob_annunciators
ob_alt_arm_ann.location = (0.0, 0.0312, -0.008303)
ob_alt_arm_ann.show_transparent = True
ob_alt_arm_ann.lineart.crease_threshold = 0.0
_m = ob_alt_arm_ann.modifiers.new('Auto Smooth', 'NODES')
_m.node_group = ng_auto_smooth
ob_alert_ann.parent = ob_annunciators
ob_alert_ann.location = (0.0, 0.05422, -0.007162)
ob_alert_ann.show_transparent = True
ob_alert_ann.lineart.crease_threshold = 0.0
_m = ob_alert_ann.modifiers.new('Auto Smooth', 'NODES')
_m.node_group = ng_auto_smooth
ob_in_ann.parent = ob_annunciators
ob_in_ann.location = (0.0, 0.06646, -0.0109)
ob_in_ann.show_transparent = True
ob_in_ann.lineart.crease_threshold = 0.0
_m = ob_in_ann.modifiers.new('Auto Smooth', 'NODES')
_m.node_group = ng_auto_smooth
ob_fpm_ann.parent = ob_annunciators
ob_fpm_ann.location = (0.0, 0.06646, -0.007308)
ob_fpm_ann.show_transparent = True
ob_fpm_ann.lineart.crease_threshold = 0.0
_m = ob_fpm_ann.modifiers.new('Auto Smooth', 'NODES')
_m.node_group = ng_auto_smooth
ob_ft_ann.parent = ob_annunciators
ob_ft_ann.location = (0.0, 0.07634, -0.007264)
ob_ft_ann.show_transparent = True
ob_ft_ann.lineart.crease_threshold = 0.0
_m = ob_ft_ann.modifiers.new('Auto Smooth', 'NODES')
_m.node_group = ng_auto_smooth
ob_hg_ann.parent = ob_annunciators
ob_hg_ann.location = (0.0, 0.07634, -0.0109)
ob_hg_ann.show_transparent = True
ob_hg_ann.lineart.crease_threshold = 0.0
_m = ob_hg_ann.modifiers.new('Auto Smooth', 'NODES')
_m.node_group = ng_auto_smooth
ob_alt_ann.parent = ob_annunciators
ob_alt_ann.location = (0.0, 0.0295, -0.0001362)
ob_alt_ann.show_transparent = True
ob_alt_ann.lineart.crease_threshold = 0.0
_m = ob_alt_ann.modifiers.new('Auto Smooth', 'NODES')
_m.node_group = ng_auto_smooth
ob_gs_ann.parent = ob_annunciators
ob_gs_ann.location = (0.0, 0.02977, -0.0001362)
ob_gs_ann.show_transparent = True
ob_gs_ann.lineart.crease_threshold = 0.0
_m = ob_gs_ann.modifiers.new('Auto Smooth', 'NODES')
_m.node_group = ng_auto_smooth
ob_hdg_ann.parent = ob_annunciators
ob_hdg_ann.location = (0.0, 6.702e-06, 9.18e-05)
ob_hdg_ann.show_transparent = True
ob_hdg_ann.lineart.crease_threshold = 0.0
_m = ob_hdg_ann.modifiers.new('Auto Smooth', 'NODES')
_m.node_group = ng_auto_smooth
ob_gs_arm_ann.parent = ob_annunciators
ob_gs_arm_ann.location = (0.0, 0.03143, -0.008303)
ob_gs_arm_ann.show_transparent = True
ob_gs_arm_ann.lineart.crease_threshold = 0.0
_m = ob_gs_arm_ann.modifiers.new('Auto Smooth', 'NODES')
_m.node_group = ng_auto_smooth
ob_buttons.location = (-0.3631, 0.02043, -0.1882)
ob_buttons.empty_image_offset = (0.0, 0.0)
ob_buttons.lineart.crease_threshold = 0.0
ob_rev_btn.parent = ob_buttons
ob_rev_btn.location = (0.0, 0.03873, 9.313e-10)
ob_rev_btn.show_transparent = True
ob_rev_btn.lineart.crease_threshold = 0.0
_m = ob_rev_btn.modifiers.new('Auto Smooth', 'NODES')
_m.node_group = ng_auto_smooth
ob_apr_btn.parent = ob_buttons
ob_apr_btn.location = (-0.0062, 0.0252, 0.01337)
ob_apr_btn.show_transparent = True
ob_apr_btn.lineart.crease_threshold = 0.0
_m = ob_apr_btn.modifiers.new('Auto Smooth', 'NODES')
_m.node_group = ng_auto_smooth
ob_nav_btn.parent = ob_buttons
ob_nav_btn.location = (0.0, 0.001652, 9.313e-10)
ob_nav_btn.show_transparent = True
ob_nav_btn.lineart.crease_threshold = 0.0
_m = ob_nav_btn.modifiers.new('Auto Smooth', 'NODES')
_m.node_group = ng_auto_smooth
ob_ap_btn.parent = ob_buttons
ob_ap_btn.location = (0.0, -0.04405, 9.313e-10)
ob_ap_btn.show_transparent = True
ob_ap_btn.lineart.crease_threshold = 0.0
_m = ob_ap_btn.modifiers.new('Auto Smooth', 'NODES')
_m.node_group = ng_auto_smooth
ob_hdg_btn.parent = ob_buttons
ob_hdg_btn.location = (0.0, -0.01635, 9.313e-10)
ob_hdg_btn.show_transparent = True
ob_hdg_btn.lineart.crease_threshold = 0.0
_m = ob_hdg_btn.modifiers.new('Auto Smooth', 'NODES')
_m.node_group = ng_auto_smooth
ob_alt_btn.parent = ob_buttons
ob_alt_btn.location = (0.0, 0.05463, 9.313e-10)
ob_alt_btn.show_transparent = True
ob_alt_btn.lineart.crease_threshold = 0.0
_m = ob_alt_btn.modifiers.new('Auto Smooth', 'NODES')
_m.node_group = ng_auto_smooth
ob_dn_btn.parent = ob_buttons
ob_dn_btn.location = (0.0, 0.06921, 0.001244)
ob_dn_btn.show_transparent = True
ob_dn_btn.lineart.crease_threshold = 0.0
_m = ob_dn_btn.modifiers.new('Auto Smooth', 'NODES')
_m.node_group = ng_auto_smooth
ob_up_btn.parent = ob_buttons
ob_up_btn.location = (0.0, 0.06921, 0.01428)
ob_up_btn.show_transparent = True
ob_up_btn.lineart.crease_threshold = 0.0
_m = ob_up_btn.modifiers.new('Auto Smooth', 'NODES')
_m.node_group = ng_auto_smooth
ob_arm_btn.parent = ob_buttons
ob_arm_btn.location = (0.0, 0.07852, 0.02778)
ob_arm_btn.show_transparent = True
ob_arm_btn.lineart.crease_threshold = 0.0
_m = ob_arm_btn.modifiers.new('Auto Smooth', 'NODES')
_m.node_group = ng_auto_smooth
ob_baro_btn.parent = ob_buttons
ob_baro_btn.location = (0.0, 0.09455, 0.02778)
ob_baro_btn.show_transparent = True
ob_baro_btn.lineart.crease_threshold = 0.0
_m = ob_baro_btn.modifiers.new('Auto Smooth', 'NODES')
_m.node_group = ng_auto_smooth
ob_base.location = (-0.3693, 0.04563, -0.1748)
ob_base.show_transparent = True
ob_base.lineart.crease_threshold = 0.0
_m = ob_base.modifiers.new('Auto Smooth', 'NODES')
_m.node_group = ng_auto_smooth
ob_knob_inner.location = (-0.3581, 0.1108, -0.1808)
ob_knob_inner.show_transparent = True
ob_knob_inner.lineart.crease_threshold = 0.0
_m = ob_knob_inner.modifiers.new('Auto Smooth', 'NODES')
_m.node_group = ng_auto_smooth
ob_knob_outer.location = (-0.3628, 0.1108, -0.1808)
ob_knob_outer.show_transparent = True
ob_knob_outer.lineart.crease_threshold = 0.0
_m = ob_knob_outer.modifiers.new('Auto Smooth', 'NODES')
_m.node_group = ng_auto_smooth
ob_alt_digits.location = (-0.3638, 0.0623, -0.1628)
ob_alt_digits.empty_image_offset = (0.0, 0.0)
ob_alt_digits.lineart.crease_threshold = 0.0
ob_alt_digit1.parent = ob_alt_digits
ob_alt_digit1.location = (0.0, -0.01206, 0.0)
ob_alt_digit1.show_transparent = True
ob_alt_digit1.lineart.crease_threshold = 0.0
_m = ob_alt_digit1.modifiers.new('Auto Smooth', 'NODES')
_m.node_group = ng_auto_smooth
ob_alt_digit2.parent = ob_alt_digits
ob_alt_digit2.location = (0.0, -0.00638, 0.0)
ob_alt_digit2.show_transparent = True
ob_alt_digit2.lineart.crease_threshold = 0.0
_m = ob_alt_digit2.modifiers.new('Auto Smooth', 'NODES')
_m.node_group = ng_auto_smooth
ob_alt_digit3.parent = ob_alt_digits
ob_alt_digit3.location = (0.0, 0.0004683, 0.0)
ob_alt_digit3.show_transparent = True
ob_alt_digit3.lineart.crease_threshold = 0.0
_m = ob_alt_digit3.modifiers.new('Auto Smooth', 'NODES')
_m.node_group = ng_auto_smooth
ob_alt_digit4.parent = ob_alt_digits
ob_alt_digit4.location = (0.0, 0.006142, 0.0)
ob_alt_digit4.show_transparent = True
ob_alt_digit4.lineart.crease_threshold = 0.0
_m = ob_alt_digit4.modifiers.new('Auto Smooth', 'NODES')
_m.node_group = ng_auto_smooth
ob_alt_digit5.parent = ob_alt_digits
ob_alt_digit5.location = (0.0, 0.01183, 0.0)
ob_alt_digit5.show_transparent = True
ob_alt_digit5.lineart.crease_threshold = 0.0
_m = ob_alt_digit5.modifiers.new('Auto Smooth', 'NODES')
_m.node_group = ng_auto_smooth
ob_vs_digits.location = (-0.3638, 0.0623, -0.1628)
ob_vs_digits.empty_image_offset = (0.0, 0.0)
ob_vs_digits.lineart.crease_threshold = 0.0
ob_vs_digit2.parent = ob_vs_digits
ob_vs_digit2.location = (0.0, -0.00638, 0.0)
ob_vs_digit2.show_transparent = True
ob_vs_digit2.lineart.crease_threshold = 0.0
_m = ob_vs_digit2.modifiers.new('Auto Smooth', 'NODES')
_m.node_group = ng_auto_smooth
ob_vs_digit3.parent = ob_vs_digits
ob_vs_digit3.location = (0.0, 0.0004683, 0.0)
ob_vs_digit3.show_transparent = True
ob_vs_digit3.lineart.crease_threshold = 0.0
_m = ob_vs_digit3.modifiers.new('Auto Smooth', 'NODES')
_m.node_group = ng_auto_smooth
ob_vs_digit4.parent = ob_vs_digits
ob_vs_digit4.location = (0.0, 0.006142, 0.0)
ob_vs_digit4.show_transparent = True
ob_vs_digit4.lineart.crease_threshold = 0.0
_m = ob_vs_digit4.modifiers.new('Auto Smooth', 'NODES')
_m.node_group = ng_auto_smooth
ob_vs_digit5.parent = ob_vs_digits
ob_vs_digit5.location = (0.0, 0.01183, 0.0)
ob_vs_digit5.show_transparent = True
ob_vs_digit5.lineart.crease_threshold = 0.0
_m = ob_vs_digit5.modifiers.new('Auto Smooth', 'NODES')
_m.node_group = ng_auto_smooth
ob_vs_digits_minus.location = (-0.3638, 0.0623, -0.1628)
ob_vs_digits_minus.empty_image_offset = (0.0, 0.0)
ob_vs_digits_minus.lineart.crease_threshold = 0.0
ob_vs_minus.parent = ob_vs_digits_minus
ob_vs_minus.location = (0.0, -0.01154, 0.0)
ob_vs_minus.show_transparent = True
ob_vs_minus.lineart.crease_threshold = 0.0
_m = ob_vs_minus.modifiers.new('Auto Smooth', 'NODES')
_m.node_group = ng_auto_smooth
ob_vs_digit2_minus.parent = ob_vs_digits_minus
ob_vs_digit2_minus.location = (0.0, -0.00638, 0.0)
ob_vs_digit2_minus.show_transparent = True
ob_vs_digit2_minus.lineart.crease_threshold = 0.0
_m = ob_vs_digit2_minus.modifiers.new('Auto Smooth', 'NODES')
_m.node_group = ng_auto_smooth
ob_vs_digit3_minus.parent = ob_vs_digits_minus
ob_vs_digit3_minus.location = (0.0, 0.0004683, 0.0)
ob_vs_digit3_minus.show_transparent = True
ob_vs_digit3_minus.lineart.crease_threshold = 0.0
_m = ob_vs_digit3_minus.modifiers.new('Auto Smooth', 'NODES')
_m.node_group = ng_auto_smooth
ob_vs_digit4_minus.parent = ob_vs_digits_minus
ob_vs_digit4_minus.location = (0.0, 0.006142, 0.0)
ob_vs_digit4_minus.show_transparent = True
ob_vs_digit4_minus.lineart.crease_threshold = 0.0
_m = ob_vs_digit4_minus.modifiers.new('Auto Smooth', 'NODES')
_m.node_group = ng_auto_smooth
ob_vs_digit5_minus.parent = ob_vs_digits_minus
ob_vs_digit5_minus.location = (0.0, 0.01183, 0.0)
ob_vs_digit5_minus.show_transparent = True
ob_vs_digit5_minus.lineart.crease_threshold = 0.0
_m = ob_vs_digit5_minus.modifiers.new('Auto Smooth', 'NODES')
_m.node_group = ng_auto_smooth
ob_glass_panel.location = (-0.3636, 0.03389, -0.167)
ob_glass_panel.scale = (1.0, 1.234, 0.8841)
ob_glass_panel.hide_viewport = True
ob_glass_panel.show_transparent = True
ob_glass_panel.lineart.crease_threshold = 0.0
_m = ob_glass_panel.modifiers.new('Auto Smooth', 'NODES')
_m.node_group = ng_auto_smooth
_gi = [s.identifier for s in ng_auto_smooth.interface.items_tree if s.item_type == 'SOCKET' and s.in_out == 'INPUT']
_m[_gi[1]] = 0.05236  # Angle

# ---- collection membership
col_collection_1.objects.link(ob_knob_left)
col_collection_1.objects.link(ob_knob_right)
col_collection_1.objects.link(ob_inhg_digits)
col_collection_1.objects.link(ob_inhg_digit2)
col_collection_1.objects.link(ob_inhg_digit3)
col_collection_1.objects.link(ob_inhg_digit4)
col_collection_1.objects.link(ob_inhg_digit5)
col_collection_1.objects.link(ob_inhg_point)
col_collection_1.objects.link(ob_hpa_digits)
col_collection_1.objects.link(ob_hpa_digit2)
col_collection_1.objects.link(ob_hpa_digit3)
col_collection_1.objects.link(ob_hpa_digit4)
col_collection_1.objects.link(ob_hpa_digit5)
col_collection_1.objects.link(ob_hpa_point)
col_collection_1.objects.link(ob_annunciators)
col_collection_1.objects.link(ob_vs_ann)
col_collection_1.objects.link(ob_pt_ann)
col_collection_1.objects.link(ob_pt_down_ann)
col_collection_1.objects.link(ob_pt_up_ann)
col_collection_1.objects.link(ob_rol_ann)
col_collection_1.objects.link(ob_apr_ann)
col_collection_1.objects.link(ob_nav_ann)
col_collection_1.objects.link(ob_rev_ann)
col_collection_1.objects.link(ob_ap_ann)
col_collection_1.objects.link(ob_roll_axis_fail)
col_collection_1.objects.link(ob_pitch_axis_fail)
col_collection_1.objects.link(ob_hpa_ann)
col_collection_1.objects.link(ob_nav_arm_ann)
col_collection_1.objects.link(ob_apr_arm_ann)
col_collection_1.objects.link(ob_rev_arm_ann)
col_collection_1.objects.link(ob_alt_arm_ann)
col_collection_1.objects.link(ob_alert_ann)
col_collection_1.objects.link(ob_in_ann)
col_collection_1.objects.link(ob_fpm_ann)
col_collection_1.objects.link(ob_ft_ann)
col_collection_1.objects.link(ob_hg_ann)
col_collection_1.objects.link(ob_alt_ann)
col_collection_1.objects.link(ob_gs_ann)
col_collection_1.objects.link(ob_hdg_ann)
col_collection_1.objects.link(ob_gs_arm_ann)
col_collection_1.objects.link(ob_buttons)
col_collection_1.objects.link(ob_rev_btn)
col_collection_1.objects.link(ob_apr_btn)
col_collection_1.objects.link(ob_nav_btn)
col_collection_1.objects.link(ob_ap_btn)
col_collection_1.objects.link(ob_hdg_btn)
col_collection_1.objects.link(ob_alt_btn)
col_collection_1.objects.link(ob_dn_btn)
col_collection_1.objects.link(ob_up_btn)
col_collection_1.objects.link(ob_arm_btn)
col_collection_1.objects.link(ob_baro_btn)
col_collection_1.objects.link(ob_base)
col_collection_1.objects.link(ob_knob_inner)
col_collection_1.objects.link(ob_knob_outer)
col_collection_1.objects.link(ob_alt_digits)
col_collection_1.objects.link(ob_alt_digit1)
col_collection_1.objects.link(ob_alt_digit2)
col_collection_1.objects.link(ob_alt_digit3)
col_collection_1.objects.link(ob_alt_digit4)
col_collection_1.objects.link(ob_alt_digit5)
col_collection_1.objects.link(ob_vs_digits)
col_collection_1.objects.link(ob_vs_digit2)
col_collection_1.objects.link(ob_vs_digit3)
col_collection_1.objects.link(ob_vs_digit4)
col_collection_1.objects.link(ob_vs_digit5)
col_collection_1.objects.link(ob_vs_digits_minus)
col_collection_1.objects.link(ob_vs_minus)
col_collection_1.objects.link(ob_vs_digit2_minus)
col_collection_1.objects.link(ob_vs_digit3_minus)
col_collection_1.objects.link(ob_vs_digit4_minus)
col_collection_1.objects.link(ob_vs_digit5_minus)
col_collection_1.objects.link(ob_glass_panel)
col_collection_2.objects.link(ob_knob_left)
col_collection_2.objects.link(ob_knob_right)
col_collection_2.objects.link(ob_inhg_digits)
col_collection_2.objects.link(ob_inhg_digit2)
col_collection_2.objects.link(ob_inhg_digit3)
col_collection_2.objects.link(ob_inhg_digit4)
col_collection_2.objects.link(ob_inhg_digit5)
col_collection_2.objects.link(ob_inhg_point)
col_collection_2.objects.link(ob_hpa_digits)
col_collection_2.objects.link(ob_hpa_digit2)
col_collection_2.objects.link(ob_hpa_digit3)
col_collection_2.objects.link(ob_hpa_digit4)
col_collection_2.objects.link(ob_hpa_digit5)
col_collection_2.objects.link(ob_hpa_point)
col_collection_2.objects.link(ob_annunciators)
col_collection_2.objects.link(ob_vs_ann)
col_collection_2.objects.link(ob_pt_ann)
col_collection_2.objects.link(ob_pt_down_ann)
col_collection_2.objects.link(ob_pt_up_ann)
col_collection_2.objects.link(ob_rol_ann)
col_collection_2.objects.link(ob_apr_ann)
col_collection_2.objects.link(ob_nav_ann)
col_collection_2.objects.link(ob_rev_ann)
col_collection_2.objects.link(ob_ap_ann)
col_collection_2.objects.link(ob_roll_axis_fail)
col_collection_2.objects.link(ob_pitch_axis_fail)
col_collection_2.objects.link(ob_hpa_ann)
col_collection_2.objects.link(ob_nav_arm_ann)
col_collection_2.objects.link(ob_apr_arm_ann)
col_collection_2.objects.link(ob_rev_arm_ann)
col_collection_2.objects.link(ob_alt_arm_ann)
col_collection_2.objects.link(ob_alert_ann)
col_collection_2.objects.link(ob_in_ann)
col_collection_2.objects.link(ob_fpm_ann)
col_collection_2.objects.link(ob_ft_ann)
col_collection_2.objects.link(ob_hg_ann)
col_collection_2.objects.link(ob_alt_ann)
col_collection_2.objects.link(ob_gs_ann)
col_collection_2.objects.link(ob_hdg_ann)
col_collection_2.objects.link(ob_gs_arm_ann)
col_collection_2.objects.link(ob_buttons)
col_collection_2.objects.link(ob_rev_btn)
col_collection_2.objects.link(ob_apr_btn)
col_collection_2.objects.link(ob_nav_btn)
col_collection_2.objects.link(ob_ap_btn)
col_collection_2.objects.link(ob_hdg_btn)
col_collection_2.objects.link(ob_alt_btn)
col_collection_2.objects.link(ob_dn_btn)
col_collection_2.objects.link(ob_up_btn)
col_collection_2.objects.link(ob_arm_btn)
col_collection_2.objects.link(ob_baro_btn)
col_collection_2.objects.link(ob_base)
col_collection_2.objects.link(ob_knob_inner)
col_collection_2.objects.link(ob_knob_outer)
col_collection_2.objects.link(ob_alt_digits)
col_collection_2.objects.link(ob_alt_digit1)
col_collection_2.objects.link(ob_alt_digit2)
col_collection_2.objects.link(ob_alt_digit3)
col_collection_2.objects.link(ob_alt_digit4)
col_collection_2.objects.link(ob_alt_digit5)
col_collection_2.objects.link(ob_vs_digits)
col_collection_2.objects.link(ob_vs_digit2)
col_collection_2.objects.link(ob_vs_digit3)
col_collection_2.objects.link(ob_vs_digit4)
col_collection_2.objects.link(ob_vs_digit5)
col_collection_2.objects.link(ob_vs_digits_minus)
col_collection_2.objects.link(ob_vs_minus)
col_collection_2.objects.link(ob_vs_digit2_minus)
col_collection_2.objects.link(ob_vs_digit3_minus)
col_collection_2.objects.link(ob_vs_digit4_minus)
col_collection_2.objects.link(ob_vs_digit5_minus)
col_collection_2.objects.link(ob_glass_panel)
col_collection_3.objects.link(ob_knob_left)
col_collection_3.objects.link(ob_knob_right)
col_collection_3.objects.link(ob_inhg_digits)
col_collection_3.objects.link(ob_inhg_digit2)
col_collection_3.objects.link(ob_inhg_digit3)
col_collection_3.objects.link(ob_inhg_digit4)
col_collection_3.objects.link(ob_inhg_digit5)
col_collection_3.objects.link(ob_inhg_point)
col_collection_3.objects.link(ob_hpa_digits)
col_collection_3.objects.link(ob_hpa_digit2)
col_collection_3.objects.link(ob_hpa_digit3)
col_collection_3.objects.link(ob_hpa_digit4)
col_collection_3.objects.link(ob_hpa_digit5)
col_collection_3.objects.link(ob_hpa_point)
col_collection_3.objects.link(ob_annunciators)
col_collection_3.objects.link(ob_vs_ann)
col_collection_3.objects.link(ob_pt_ann)
col_collection_3.objects.link(ob_pt_down_ann)
col_collection_3.objects.link(ob_pt_up_ann)
col_collection_3.objects.link(ob_rol_ann)
col_collection_3.objects.link(ob_apr_ann)
col_collection_3.objects.link(ob_nav_ann)
col_collection_3.objects.link(ob_rev_ann)
col_collection_3.objects.link(ob_ap_ann)
col_collection_3.objects.link(ob_roll_axis_fail)
col_collection_3.objects.link(ob_pitch_axis_fail)
col_collection_3.objects.link(ob_hpa_ann)
col_collection_3.objects.link(ob_nav_arm_ann)
col_collection_3.objects.link(ob_apr_arm_ann)
col_collection_3.objects.link(ob_rev_arm_ann)
col_collection_3.objects.link(ob_alt_arm_ann)
col_collection_3.objects.link(ob_alert_ann)
col_collection_3.objects.link(ob_in_ann)
col_collection_3.objects.link(ob_fpm_ann)
col_collection_3.objects.link(ob_ft_ann)
col_collection_3.objects.link(ob_hg_ann)
col_collection_3.objects.link(ob_alt_ann)
col_collection_3.objects.link(ob_gs_ann)
col_collection_3.objects.link(ob_hdg_ann)
col_collection_3.objects.link(ob_gs_arm_ann)
col_collection_3.objects.link(ob_buttons)
col_collection_3.objects.link(ob_rev_btn)
col_collection_3.objects.link(ob_apr_btn)
col_collection_3.objects.link(ob_nav_btn)
col_collection_3.objects.link(ob_ap_btn)
col_collection_3.objects.link(ob_hdg_btn)
col_collection_3.objects.link(ob_alt_btn)
col_collection_3.objects.link(ob_dn_btn)
col_collection_3.objects.link(ob_up_btn)
col_collection_3.objects.link(ob_arm_btn)
col_collection_3.objects.link(ob_baro_btn)
col_collection_3.objects.link(ob_base)
col_collection_3.objects.link(ob_knob_inner)
col_collection_3.objects.link(ob_knob_outer)
col_collection_3.objects.link(ob_alt_digits)
col_collection_3.objects.link(ob_alt_digit1)
col_collection_3.objects.link(ob_alt_digit2)
col_collection_3.objects.link(ob_alt_digit3)
col_collection_3.objects.link(ob_alt_digit4)
col_collection_3.objects.link(ob_alt_digit5)
col_collection_3.objects.link(ob_vs_digits)
col_collection_3.objects.link(ob_vs_digit2)
col_collection_3.objects.link(ob_vs_digit3)
col_collection_3.objects.link(ob_vs_digit4)
col_collection_3.objects.link(ob_vs_digit5)
col_collection_3.objects.link(ob_vs_digits_minus)
col_collection_3.objects.link(ob_vs_minus)
col_collection_3.objects.link(ob_vs_digit2_minus)
col_collection_3.objects.link(ob_vs_digit3_minus)
col_collection_3.objects.link(ob_vs_digit4_minus)
col_collection_3.objects.link(ob_vs_digit5_minus)
col_collection_3.objects.link(ob_glass_panel)
col_collection_4.objects.link(ob_knob_left)
col_collection_4.objects.link(ob_knob_right)
col_collection_4.objects.link(ob_inhg_digits)
col_collection_4.objects.link(ob_inhg_digit2)
col_collection_4.objects.link(ob_inhg_digit3)
col_collection_4.objects.link(ob_inhg_digit4)
col_collection_4.objects.link(ob_inhg_digit5)
col_collection_4.objects.link(ob_inhg_point)
col_collection_4.objects.link(ob_hpa_digits)
col_collection_4.objects.link(ob_hpa_digit2)
col_collection_4.objects.link(ob_hpa_digit3)
col_collection_4.objects.link(ob_hpa_digit4)
col_collection_4.objects.link(ob_hpa_digit5)
col_collection_4.objects.link(ob_hpa_point)
col_collection_4.objects.link(ob_annunciators)
col_collection_4.objects.link(ob_vs_ann)
col_collection_4.objects.link(ob_pt_ann)
col_collection_4.objects.link(ob_pt_down_ann)
col_collection_4.objects.link(ob_pt_up_ann)
col_collection_4.objects.link(ob_rol_ann)
col_collection_4.objects.link(ob_apr_ann)
col_collection_4.objects.link(ob_nav_ann)
col_collection_4.objects.link(ob_rev_ann)
col_collection_4.objects.link(ob_ap_ann)
col_collection_4.objects.link(ob_roll_axis_fail)
col_collection_4.objects.link(ob_pitch_axis_fail)
col_collection_4.objects.link(ob_hpa_ann)
col_collection_4.objects.link(ob_nav_arm_ann)
col_collection_4.objects.link(ob_apr_arm_ann)
col_collection_4.objects.link(ob_rev_arm_ann)
col_collection_4.objects.link(ob_alt_arm_ann)
col_collection_4.objects.link(ob_alert_ann)
col_collection_4.objects.link(ob_in_ann)
col_collection_4.objects.link(ob_fpm_ann)
col_collection_4.objects.link(ob_ft_ann)
col_collection_4.objects.link(ob_hg_ann)
col_collection_4.objects.link(ob_alt_ann)
col_collection_4.objects.link(ob_gs_ann)
col_collection_4.objects.link(ob_hdg_ann)
col_collection_4.objects.link(ob_gs_arm_ann)
col_collection_4.objects.link(ob_buttons)
col_collection_4.objects.link(ob_rev_btn)
col_collection_4.objects.link(ob_apr_btn)
col_collection_4.objects.link(ob_nav_btn)
col_collection_4.objects.link(ob_ap_btn)
col_collection_4.objects.link(ob_hdg_btn)
col_collection_4.objects.link(ob_alt_btn)
col_collection_4.objects.link(ob_dn_btn)
col_collection_4.objects.link(ob_up_btn)
col_collection_4.objects.link(ob_arm_btn)
col_collection_4.objects.link(ob_baro_btn)
col_collection_4.objects.link(ob_base)
col_collection_4.objects.link(ob_knob_inner)
col_collection_4.objects.link(ob_knob_outer)
col_collection_4.objects.link(ob_alt_digits)
col_collection_4.objects.link(ob_alt_digit1)
col_collection_4.objects.link(ob_alt_digit2)
col_collection_4.objects.link(ob_alt_digit3)
col_collection_4.objects.link(ob_alt_digit4)
col_collection_4.objects.link(ob_alt_digit5)
col_collection_4.objects.link(ob_vs_digits)
col_collection_4.objects.link(ob_vs_digit2)
col_collection_4.objects.link(ob_vs_digit3)
col_collection_4.objects.link(ob_vs_digit4)
col_collection_4.objects.link(ob_vs_digit5)
col_collection_4.objects.link(ob_vs_digits_minus)
col_collection_4.objects.link(ob_vs_minus)
col_collection_4.objects.link(ob_vs_digit2_minus)
col_collection_4.objects.link(ob_vs_digit3_minus)
col_collection_4.objects.link(ob_vs_digit4_minus)
col_collection_4.objects.link(ob_vs_digit5_minus)
col_collection_4.objects.link(ob_glass_panel)
col_collection_5.objects.link(ob_knob_left)
col_collection_5.objects.link(ob_knob_right)
col_collection_5.objects.link(ob_inhg_digits)
col_collection_5.objects.link(ob_inhg_digit2)
col_collection_5.objects.link(ob_inhg_digit3)
col_collection_5.objects.link(ob_inhg_digit4)
col_collection_5.objects.link(ob_inhg_digit5)
col_collection_5.objects.link(ob_inhg_point)
col_collection_5.objects.link(ob_hpa_digits)
col_collection_5.objects.link(ob_hpa_digit2)
col_collection_5.objects.link(ob_hpa_digit3)
col_collection_5.objects.link(ob_hpa_digit4)
col_collection_5.objects.link(ob_hpa_digit5)
col_collection_5.objects.link(ob_hpa_point)
col_collection_5.objects.link(ob_annunciators)
col_collection_5.objects.link(ob_vs_ann)
col_collection_5.objects.link(ob_pt_ann)
col_collection_5.objects.link(ob_pt_down_ann)
col_collection_5.objects.link(ob_pt_up_ann)
col_collection_5.objects.link(ob_rol_ann)
col_collection_5.objects.link(ob_apr_ann)
col_collection_5.objects.link(ob_nav_ann)
col_collection_5.objects.link(ob_rev_ann)
col_collection_5.objects.link(ob_ap_ann)
col_collection_5.objects.link(ob_roll_axis_fail)
col_collection_5.objects.link(ob_pitch_axis_fail)
col_collection_5.objects.link(ob_hpa_ann)
col_collection_5.objects.link(ob_nav_arm_ann)
col_collection_5.objects.link(ob_apr_arm_ann)
col_collection_5.objects.link(ob_rev_arm_ann)
col_collection_5.objects.link(ob_alt_arm_ann)
col_collection_5.objects.link(ob_alert_ann)
col_collection_5.objects.link(ob_in_ann)
col_collection_5.objects.link(ob_fpm_ann)
col_collection_5.objects.link(ob_ft_ann)
col_collection_5.objects.link(ob_hg_ann)
col_collection_5.objects.link(ob_alt_ann)
col_collection_5.objects.link(ob_gs_ann)
col_collection_5.objects.link(ob_hdg_ann)
col_collection_5.objects.link(ob_gs_arm_ann)
col_collection_5.objects.link(ob_buttons)
col_collection_5.objects.link(ob_rev_btn)
col_collection_5.objects.link(ob_apr_btn)
col_collection_5.objects.link(ob_nav_btn)
col_collection_5.objects.link(ob_ap_btn)
col_collection_5.objects.link(ob_hdg_btn)
col_collection_5.objects.link(ob_alt_btn)
col_collection_5.objects.link(ob_dn_btn)
col_collection_5.objects.link(ob_up_btn)
col_collection_5.objects.link(ob_arm_btn)
col_collection_5.objects.link(ob_baro_btn)
col_collection_5.objects.link(ob_base)
col_collection_5.objects.link(ob_knob_inner)
col_collection_5.objects.link(ob_knob_outer)
col_collection_5.objects.link(ob_alt_digits)
col_collection_5.objects.link(ob_alt_digit1)
col_collection_5.objects.link(ob_alt_digit2)
col_collection_5.objects.link(ob_alt_digit3)
col_collection_5.objects.link(ob_alt_digit4)
col_collection_5.objects.link(ob_alt_digit5)
col_collection_5.objects.link(ob_vs_digits)
col_collection_5.objects.link(ob_vs_digit2)
col_collection_5.objects.link(ob_vs_digit3)
col_collection_5.objects.link(ob_vs_digit4)
col_collection_5.objects.link(ob_vs_digit5)
col_collection_5.objects.link(ob_vs_digits_minus)
col_collection_5.objects.link(ob_vs_minus)
col_collection_5.objects.link(ob_vs_digit2_minus)
col_collection_5.objects.link(ob_vs_digit3_minus)
col_collection_5.objects.link(ob_vs_digit4_minus)
col_collection_5.objects.link(ob_vs_digit5_minus)
col_collection_5.objects.link(ob_glass_panel)
col_collection_11.objects.link(ob_knob_left)
col_collection_11.objects.link(ob_knob_right)
col_collection_11.objects.link(ob_inhg_digits)
col_collection_11.objects.link(ob_inhg_digit2)
col_collection_11.objects.link(ob_inhg_digit3)
col_collection_11.objects.link(ob_inhg_digit4)
col_collection_11.objects.link(ob_inhg_digit5)
col_collection_11.objects.link(ob_inhg_point)
col_collection_11.objects.link(ob_hpa_digits)
col_collection_11.objects.link(ob_hpa_digit2)
col_collection_11.objects.link(ob_hpa_digit3)
col_collection_11.objects.link(ob_hpa_digit4)
col_collection_11.objects.link(ob_hpa_digit5)
col_collection_11.objects.link(ob_hpa_point)
col_collection_11.objects.link(ob_annunciators)
col_collection_11.objects.link(ob_vs_ann)
col_collection_11.objects.link(ob_pt_ann)
col_collection_11.objects.link(ob_pt_down_ann)
col_collection_11.objects.link(ob_pt_up_ann)
col_collection_11.objects.link(ob_rol_ann)
col_collection_11.objects.link(ob_apr_ann)
col_collection_11.objects.link(ob_nav_ann)
col_collection_11.objects.link(ob_rev_ann)
col_collection_11.objects.link(ob_ap_ann)
col_collection_11.objects.link(ob_roll_axis_fail)
col_collection_11.objects.link(ob_pitch_axis_fail)
col_collection_11.objects.link(ob_hpa_ann)
col_collection_11.objects.link(ob_nav_arm_ann)
col_collection_11.objects.link(ob_apr_arm_ann)
col_collection_11.objects.link(ob_rev_arm_ann)
col_collection_11.objects.link(ob_alt_arm_ann)
col_collection_11.objects.link(ob_alert_ann)
col_collection_11.objects.link(ob_in_ann)
col_collection_11.objects.link(ob_fpm_ann)
col_collection_11.objects.link(ob_ft_ann)
col_collection_11.objects.link(ob_hg_ann)
col_collection_11.objects.link(ob_alt_ann)
col_collection_11.objects.link(ob_gs_ann)
col_collection_11.objects.link(ob_hdg_ann)
col_collection_11.objects.link(ob_gs_arm_ann)
col_collection_11.objects.link(ob_buttons)
col_collection_11.objects.link(ob_rev_btn)
col_collection_11.objects.link(ob_apr_btn)
col_collection_11.objects.link(ob_nav_btn)
col_collection_11.objects.link(ob_ap_btn)
col_collection_11.objects.link(ob_hdg_btn)
col_collection_11.objects.link(ob_alt_btn)
col_collection_11.objects.link(ob_dn_btn)
col_collection_11.objects.link(ob_up_btn)
col_collection_11.objects.link(ob_arm_btn)
col_collection_11.objects.link(ob_baro_btn)
col_collection_11.objects.link(ob_base)
col_collection_11.objects.link(ob_knob_inner)
col_collection_11.objects.link(ob_knob_outer)
col_collection_11.objects.link(ob_alt_digits)
col_collection_11.objects.link(ob_alt_digit1)
col_collection_11.objects.link(ob_alt_digit2)
col_collection_11.objects.link(ob_alt_digit3)
col_collection_11.objects.link(ob_alt_digit4)
col_collection_11.objects.link(ob_alt_digit5)
col_collection_11.objects.link(ob_vs_digits)
col_collection_11.objects.link(ob_vs_digit2)
col_collection_11.objects.link(ob_vs_digit3)
col_collection_11.objects.link(ob_vs_digit4)
col_collection_11.objects.link(ob_vs_digit5)
col_collection_11.objects.link(ob_vs_digits_minus)
col_collection_11.objects.link(ob_vs_minus)
col_collection_11.objects.link(ob_vs_digit2_minus)
col_collection_11.objects.link(ob_vs_digit3_minus)
col_collection_11.objects.link(ob_vs_digit4_minus)
col_collection_11.objects.link(ob_vs_digit5_minus)
col_collection_11.objects.link(ob_glass_panel)

# ---- scene / render settings (as saved in the file)
scene.frame_start = 1; scene.frame_end = 250; scene.frame_set(0)
scene.render.engine = 'BLENDER_EEVEE_NEXT'
scene.render.resolution_percentage = 50
scene.render.dither_intensity = 0.0
scene.cycles.use_denoising = False
scene.cycles.samples = 10
scene.cycles.sampling_pattern = 'TABULATED_SOBOL'
scene.cycles.light_sampling_threshold = 0.0
scene.cycles.use_adaptive_sampling = False
scene.cycles.use_light_tree = False
scene.cycles.blur_glossy = 0.0
scene.cycles.volume_bounces = 1
scene.cycles.pixel_filter_type = 'GAUSSIAN'
scene.cycles.sample_clamp_indirect = 0.0
scene.view_settings.view_transform = 'Standard'
bpy.context.view_layer.update()

# ---- added for rendering (the .blend has no active camera and no usable light): camera, sun
cam_auto = bpy.data.cameras.new('AutoCamera')
cam_auto.lens = 50.0
cam_auto.sensor_width = 36.0
cam_auto.clip_end = 1000.0
ob_auto_camera = bpy.data.objects.new('AutoCamera', cam_auto)
scene.collection.objects.link(ob_auto_camera)
ob_auto_camera.location = (0.235343, -0.462719, 0.245426)
ob_auto_camera.rotation_euler = (1.09748, -7.21219e-08, 0.694738)
scene.camera = ob_auto_camera
light_auto_sun = bpy.data.lights.new('AutoSun', 'SUN')
light_auto_sun.energy = 3.0
light_auto_sun.angle = 0.0523599
ob_auto_sun = bpy.data.objects.new('AutoSun', light_auto_sun)
scene.collection.objects.link(ob_auto_sun)
ob_auto_sun.rotation_euler = (0.872665, 0.174533, 0.523599)
bpy.context.view_layer.update()
